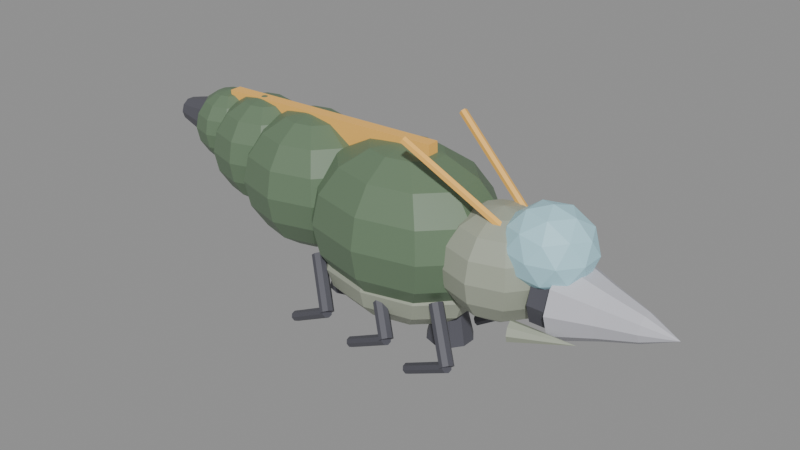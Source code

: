 # Source: insektoid_pod.blend  (saved by Blender 4.5.90; exported with 4.5.12 LTS)
import bpy
from mathutils import Matrix  # noqa: F401  (used for matrix-valued properties, if any)

bpy.ops.wm.read_factory_settings(use_empty=True)
scene = bpy.context.scene
scene.name = 'Scene'

# ---- materials (node trees are filled in below, after node groups)
mat_skin_primary = bpy.data.materials.new('Skin_Primary')
mat_skin_primary.diffuse_color = (0.13, 0.2, 0.12, 1.0)
mat_skin_secondary = bpy.data.materials.new('Skin_Secondary')
mat_skin_secondary.diffuse_color = (0.35, 0.38, 0.3, 1.0)
mat_pod_glass = bpy.data.materials.new('Pod_Glass')
mat_pod_glass.diffuse_color = (0.45, 0.75, 0.85, 1.0)
mat_pod_drill = bpy.data.materials.new('Pod_Drill')
mat_pod_drill.diffuse_color = (0.55, 0.55, 0.6, 1.0)
mat_pod_dark = bpy.data.materials.new('Pod_Dark')
mat_pod_dark.diffuse_color = (0.09, 0.09, 0.11, 1.0)
mat_skin_accent = bpy.data.materials.new('Skin_Accent')
mat_skin_accent.diffuse_color = (1.0, 0.55, 0.12, 1.0)

# ---- material node trees
mat_skin_primary.use_nodes = True; mat_skin_primary.node_tree.nodes.clear()
_N = mat_skin_primary.node_tree.nodes; _L = mat_skin_primary.node_tree.links
n0 = _N.new('ShaderNodeBsdfPrincipled'); n0.name = 'Principled BSDF'; n0.location = (-200, 100)
n0.inputs[0].default_value = (0.13, 0.2, 0.12, 1.0)
n1 = _N.new('ShaderNodeOutputMaterial'); n1.name = 'Material Output'; n1.location = (200, 100)
_L.new(n0.outputs[0], n1.inputs[0])
n1.is_active_output = True
mat_skin_secondary.use_nodes = True; mat_skin_secondary.node_tree.nodes.clear()
_N = mat_skin_secondary.node_tree.nodes; _L = mat_skin_secondary.node_tree.links
n0 = _N.new('ShaderNodeBsdfPrincipled'); n0.name = 'Principled BSDF'; n0.location = (-200, 100)
n0.inputs[0].default_value = (0.35, 0.38, 0.3, 1.0)
n1 = _N.new('ShaderNodeOutputMaterial'); n1.name = 'Material Output'; n1.location = (200, 100)
_L.new(n0.outputs[0], n1.inputs[0])
n1.is_active_output = True
mat_pod_glass.use_nodes = True; mat_pod_glass.node_tree.nodes.clear()
_N = mat_pod_glass.node_tree.nodes; _L = mat_pod_glass.node_tree.links
n0 = _N.new('ShaderNodeBsdfPrincipled'); n0.name = 'Principled BSDF'; n0.location = (-200, 100)
n0.inputs[0].default_value = (0.45, 0.75, 0.85, 1.0)
n1 = _N.new('ShaderNodeOutputMaterial'); n1.name = 'Material Output'; n1.location = (200, 100)
_L.new(n0.outputs[0], n1.inputs[0])
n1.is_active_output = True
mat_pod_drill.use_nodes = True; mat_pod_drill.node_tree.nodes.clear()
_N = mat_pod_drill.node_tree.nodes; _L = mat_pod_drill.node_tree.links
n0 = _N.new('ShaderNodeBsdfPrincipled'); n0.name = 'Principled BSDF'; n0.location = (-200, 100)
n0.inputs[0].default_value = (0.55, 0.55, 0.6, 1.0)
n1 = _N.new('ShaderNodeOutputMaterial'); n1.name = 'Material Output'; n1.location = (200, 100)
_L.new(n0.outputs[0], n1.inputs[0])
n1.is_active_output = True
mat_pod_dark.use_nodes = True; mat_pod_dark.node_tree.nodes.clear()
_N = mat_pod_dark.node_tree.nodes; _L = mat_pod_dark.node_tree.links
n0 = _N.new('ShaderNodeBsdfPrincipled'); n0.name = 'Principled BSDF'; n0.location = (-200, 100)
n0.inputs[0].default_value = (0.09, 0.09, 0.11, 1.0)
n1 = _N.new('ShaderNodeOutputMaterial'); n1.name = 'Material Output'; n1.location = (200, 100)
_L.new(n0.outputs[0], n1.inputs[0])
n1.is_active_output = True
mat_skin_accent.use_nodes = True; mat_skin_accent.node_tree.nodes.clear()
_N = mat_skin_accent.node_tree.nodes; _L = mat_skin_accent.node_tree.links
n0 = _N.new('ShaderNodeBsdfPrincipled'); n0.name = 'Principled BSDF'; n0.location = (-200, 100)
n0.inputs[0].default_value = (1.0, 0.55, 0.12, 1.0)
n1 = _N.new('ShaderNodeOutputMaterial'); n1.name = 'Material Output'; n1.location = (200, 100)
_L.new(n0.outputs[0], n1.inputs[0])
n1.is_active_output = True

# ---- meshes
me_sphere = bpy.data.meshes.new('Sphere')
me_sphere.from_pydata([(0.15, 0.7071, 0.8425), (0.4537, 0.3096, 1.07), (0.7111, 0.5721, 0.8425), (0.8831, 0.7474, 0.5018), (0.9435, 0.809, 0.1), (0.8831, 0.7474, -0.3018), (0.7111, 0.5721, -0.6425), (0.4537, 0.3096, -0.8701), (0.6413, 0.1183, 1.07), (1.058, 0.2185, 0.8425), (1.336, 0.2855, 0.5018), (1.434, 0.309, 0.1), (1.336, 0.2855, -0.3018), (1.058, 0.2185, -0.6425), (0.6413, 0.1183, -0.8701), (0.6413, -0.1183, 1.07), (1.058, -0.2185, 0.8425), (1.336, -0.2855, 0.5018), (1.434, -0.309, 0.1), (1.336, -0.2855, -0.3018), (1.058, -0.2185, -0.6425), (0.6413, -0.1183, -0.8701), (0.4537, -0.3096, 1.07), (0.7111, -0.5721, 0.8425), (0.8831, -0.7474, 0.5018), (0.9435, -0.809, 0.1), (0.8831, -0.7474, -0.3018), (0.7111, -0.5721, -0.6425), (0.4537, -0.3096, -0.8701), (0.15, -0.3827, 1.07), (0.15, -0.7071, 0.8425), (0.15, -0.9239, 0.5018), (0.15, -1.0, 0.1), (0.15, -0.9239, -0.3018), (0.15, -0.7071, -0.6425), (0.15, -0.3827, -0.8701), (-0.1537, -0.3096, 1.07), (-0.4111, -0.5721, 0.8425), (-0.5831, -0.7474, 0.5018), (-0.6435, -0.809, 0.1), (-0.5831, -0.7474, -0.3018), (-0.4111, -0.5721, -0.6425), (-0.1537, -0.3096, -0.8701), (-0.3413, -0.1183, 1.07), (-0.7579, -0.2185, 0.8425), (-1.036, -0.2855, 0.5018), (-1.134, -0.309, 0.1), (-1.036, -0.2855, -0.3018), (-0.7579, -0.2185, -0.6425), (-0.3413, -0.1183, -0.8701), (0.15, 0.0, -0.95), (-0.3413, 0.1183, 1.07), (-0.7579, 0.2185, 0.8425), (-1.036, 0.2855, 0.5018), (-1.134, 0.309, 0.1), (-1.036, 0.2855, -0.3018), (-0.7579, 0.2185, -0.6425), (-0.3413, 0.1183, -0.8701), (0.15, 0.0, 1.15), (-0.1537, 0.3096, 1.07), (-0.4111, 0.5721, 0.8425), (-0.5831, 0.7474, 0.5018), (-0.6435, 0.809, 0.1), (-0.5831, 0.7474, -0.3018), (-0.4111, 0.5721, -0.6425), (-0.1537, 0.3096, -0.8701), (0.15, 0.3827, 1.07), (0.15, 0.9239, 0.5018), (0.15, 1.0, 0.1), (0.15, 0.9239, -0.3018), (0.15, 0.7071, -0.6425), (0.15, 0.3827, -0.8701)], [], [(50, 71, 7), (70, 69, 5, 6), (68, 67, 3, 4), (0, 66, 1, 2), (71, 70, 6, 7), (69, 68, 4, 5), (67, 0, 2, 3), (66, 58, 1), (7, 6, 13, 14), (5, 4, 11, 12), (3, 2, 9, 10), (1, 58, 8), (50, 7, 14), (6, 5, 12, 13), (4, 3, 10, 11), (2, 1, 8, 9), (12, 11, 18, 19), (10, 9, 16, 17), (8, 58, 15), (50, 14, 21), (13, 12, 19, 20), (11, 10, 17, 18), (9, 8, 15, 16), (14, 13, 20, 21), (50, 21, 28), (20, 19, 26, 27), (18, 17, 24, 25), (16, 15, 22, 23), (21, 20, 27, 28), (19, 18, 25, 26), (17, 16, 23, 24), (15, 58, 22), (25, 24, 31, 32), (23, 22, 29, 30), (28, 27, 34, 35), (26, 25, 32, 33), (24, 23, 30, 31), (22, 58, 29), (50, 28, 35), (27, 26, 33, 34), (35, 34, 41, 42), (33, 32, 39, 40), (31, 30, 37, 38), (29, 58, 36), (50, 35, 42), (34, 33, 40, 41), (32, 31, 38, 39), (30, 29, 36, 37), (38, 37, 44, 45), (36, 58, 43), (50, 42, 49), (41, 40, 47, 48), (39, 38, 45, 46), (37, 36, 43, 44), (42, 41, 48, 49), (40, 39, 46, 47), (50, 49, 57), (48, 47, 55, 56), (46, 45, 53, 54), (44, 43, 51, 52), (49, 48, 56, 57), (47, 46, 54, 55), (45, 44, 52, 53), (43, 58, 51), (52, 51, 59, 60), (57, 56, 64, 65), (55, 54, 62, 63), (53, 52, 60, 61), (51, 58, 59), (50, 57, 65), (56, 55, 63, 64), (54, 53, 61, 62), (65, 64, 70, 71), (63, 62, 68, 69), (61, 60, 0, 67), (59, 58, 66), (50, 65, 71), (64, 63, 69, 70), (62, 61, 67, 68), (60, 59, 66, 0)])
_uv = me_sphere.uv_layers.new(name='UVMap')
_uv.uv.foreach_set('vector', [0.65, 0.0, 0.7, 0.125, 0.6, 0.125, 0.7, 0.25, 0.7, 0.375, 0.6, 0.375, 0.6, 0.25, 0.7, 0.5, 0.7, 0.625, 0.6, 0.625, 0.6, 0.5, 0.7, 0.75, 0.7, 0.875, 0.6, 0.875, 0.6, 0.75, 0.7, 0.125, 0.7, 0.25, 0.6, 0.25, 0.6, 0.125, 0.7, 0.375, 0.7, 0.5, 0.6, 0.5, 0.6, 0.375, 0.7, 0.625, 0.7, 0.75, 0.6, 0.75, 0.6, 0.625, 0.7, 0.875, 0.65, 1.0, 0.6, 0.875, 0.6, 0.125, 0.6, 0.25, 0.5, 0.25, 0.5, 0.125, 0.6, 0.375, 0.6, 0.5, 0.5, 0.5, 0.5, 0.375, 0.6, 0.625, 0.6, 0.75, 0.5, 0.75, 0.5, 0.625, 0.6, 0.875, 0.55, 1.0, 0.5, 0.875, 0.55, 0.0, 0.6, 0.125, 0.5, 0.125, 0.6, 0.25, 0.6, 0.375, 0.5, 0.375, 0.5, 0.25, 0.6, 0.5, 0.6, 0.625, 0.5, 0.625, 0.5, 0.5, 0.6, 0.75, 0.6, 0.875, 0.5, 0.875, 0.5, 0.75, 0.5, 0.375, 0.5, 0.5, 0.4, 0.5, 0.4, 0.375, 0.5, 0.625, 0.5, 0.75, 0.4, 0.75, 0.4, 0.625, 0.5, 0.875, 0.45, 1.0, 0.4, 0.875, 0.45, 0.0, 0.5, 0.125, 0.4, 0.125, 0.5, 0.25, 0.5, 0.375, 0.4, 0.375, 0.4, 0.25, 0.5, 0.5, 0.5, 0.625, 0.4, 0.625, 0.4, 0.5, 0.5, 0.75, 0.5, 0.875, 0.4, 0.875, 0.4, 0.75, 0.5, 0.125, 0.5, 0.25, 0.4, 0.25, 0.4, 0.125, 0.35, 0.0, 0.4, 0.125, 0.3, 0.125, 0.4, 0.25, 0.4, 0.375, 0.3, 0.375, 0.3, 0.25, 0.4, 0.5, 0.4, 0.625, 0.3, 0.625, 0.3, 0.5, 0.4, 0.75, 0.4, 0.875, 0.3, 0.875, 0.3, 0.75, 0.4, 0.125, 0.4, 0.25, 0.3, 0.25, 0.3, 0.125, 0.4, 0.375, 0.4, 0.5, 0.3, 0.5, 0.3, 0.375, 0.4, 0.625, 0.4, 0.75, 0.3, 0.75, 0.3, 0.625, 0.4, 0.875, 0.35, 1.0, 0.3, 0.875, 0.3, 0.5, 0.3, 0.625, 0.2, 0.625, 0.2, 0.5, 0.3, 0.75, 0.3, 0.875, 0.2, 0.875, 0.2, 0.75, 0.3, 0.125, 0.3, 0.25, 0.2, 0.25, 0.2, 0.125, 0.3, 0.375, 0.3, 0.5, 0.2, 0.5, 0.2, 0.375, 0.3, 0.625, 0.3, 0.75, 0.2, 0.75, 0.2, 0.625, 0.3, 0.875, 0.25, 1.0, 0.2, 0.875, 0.25, 0.0, 0.3, 0.125, 0.2, 0.125, 0.3, 0.25, 0.3, 0.375, 0.2, 0.375, 0.2, 0.25, 0.2, 0.125, 0.2, 0.25, 0.1, 0.25, 0.1, 0.125, 0.2, 0.375, 0.2, 0.5, 0.1, 0.5, 0.1, 0.375, 0.2, 0.625, 0.2, 0.75, 0.1, 0.75, 0.1, 0.625, 0.2, 0.875, 0.15, 1.0, 0.1, 0.875, 0.15, 0.0, 0.2, 0.125, 0.1, 0.125, 0.2, 0.25, 0.2, 0.375, 0.1, 0.375, 0.1, 0.25, 0.2, 0.5, 0.2, 0.625, 0.1, 0.625, 0.1, 0.5, 0.2, 0.75, 0.2, 0.875, 0.1, 0.875, 0.1, 0.75, 0.1, 0.625, 0.1, 0.75, 0.0, 0.75, 0.0, 0.625, 0.1, 0.875, 0.05, 1.0, 0.0, 0.875, 0.05, 0.0, 0.1, 0.125, 0.0, 0.125, 0.1, 0.25, 0.1, 0.375, 0.0, 0.375, 0.0, 0.25, 0.1, 0.5, 0.1, 0.625, 0.0, 0.625, 0.0, 0.5, 0.1, 0.75, 0.1, 0.875, 0.0, 0.875, 0.0, 0.75, 0.1, 0.125, 0.1, 0.25, 0.0, 0.25, 0.0, 0.125, 0.1, 0.375, 0.1, 0.5, 0.0, 0.5, 0.0, 0.375, 0.95, 0.0, 1.0, 0.125, 0.9, 0.125, 1.0, 0.25, 1.0, 0.375, 0.9, 0.375, 0.9, 0.25, 1.0, 0.5, 1.0, 0.625, 0.9, 0.625, 0.9, 0.5, 1.0, 0.75, 1.0, 0.875, 0.9, 0.875, 0.9, 0.75, 1.0, 0.125, 1.0, 0.25, 0.9, 0.25, 0.9, 0.125, 1.0, 0.375, 1.0, 0.5, 0.9, 0.5, 0.9, 0.375, 1.0, 0.625, 1.0, 0.75, 0.9, 0.75, 0.9, 0.625, 1.0, 0.875, 0.95, 1.0, 0.9, 0.875, 0.9, 0.75, 0.9, 0.875, 0.8, 0.875, 0.8, 0.75, 0.9, 0.125, 0.9, 0.25, 0.8, 0.25, 0.8, 0.125, 0.9, 0.375, 0.9, 0.5, 0.8, 0.5, 0.8, 0.375, 0.9, 0.625, 0.9, 0.75, 0.8, 0.75, 0.8, 0.625, 0.9, 0.875, 0.85, 1.0, 0.8, 0.875, 0.85, 0.0, 0.9, 0.125, 0.8, 0.125, 0.9, 0.25, 0.9, 0.375, 0.8, 0.375, 0.8, 0.25, 0.9, 0.5, 0.9, 0.625, 0.8, 0.625, 0.8, 0.5, 0.8, 0.125, 0.8, 0.25, 0.7, 0.25, 0.7, 0.125, 0.8, 0.375, 0.8, 0.5, 0.7, 0.5, 0.7, 0.375, 0.8, 0.625, 0.8, 0.75, 0.7, 0.75, 0.7, 0.625, 0.8, 0.875, 0.75, 1.0, 0.7, 0.875, 0.75, 0.0, 0.8, 0.125, 0.7, 0.125, 0.8, 0.25, 0.8, 0.375, 0.7, 0.375, 0.7, 0.25, 0.8, 0.5, 0.8, 0.625, 0.7, 0.625, 0.7, 0.5, 0.8, 0.75, 0.8, 0.875, 0.7, 0.875, 0.7, 0.75])
me_sphere.materials.append(mat_skin_primary)
me_sphere.update()
me_sphere_001 = bpy.data.meshes.new('Sphere.001')
me_sphere_001.from_pydata([(-1.35, 0.601, 0.8864), (-1.125, 0.2632, 1.081), (-0.9344, 0.4863, 0.8864), (-0.807, 0.6353, 0.5944), (-0.7622, 0.6877, 0.25), (-0.807, 0.6353, -0.09442), (-0.9344, 0.4863, -0.3864), (-1.125, 0.2632, -0.5815), (-0.986, 0.1005, 1.081), (-0.6775, 0.1857, 0.8864), (-0.4713, 0.2427, 0.5944), (-0.3989, 0.2627, 0.25), (-0.4713, 0.2427, -0.09442), (-0.6775, 0.1857, -0.3864), (-0.986, 0.1005, -0.5815), (-0.986, -0.1005, 1.081), (-0.6775, -0.1857, 0.8864), (-0.4713, -0.2427, 0.5944), (-0.3989, -0.2627, 0.25), (-0.4713, -0.2427, -0.09442), (-0.6775, -0.1857, -0.3864), (-0.986, -0.1005, -0.5815), (-1.125, -0.2632, 1.081), (-0.9344, -0.4863, 0.8864), (-0.807, -0.6353, 0.5944), (-0.7622, -0.6877, 0.25), (-0.807, -0.6353, -0.09442), (-0.9344, -0.4863, -0.3864), (-1.125, -0.2632, -0.5815), (-1.35, -0.3253, 1.081), (-1.35, -0.601, 0.8864), (-1.35, -0.7853, 0.5944), (-1.35, -0.85, 0.25), (-1.35, -0.7853, -0.09442), (-1.35, -0.601, -0.3864), (-1.35, -0.3253, -0.5815), (-1.575, -0.2632, 1.081), (-1.766, -0.4863, 0.8864), (-1.893, -0.6353, 0.5944), (-1.938, -0.6877, 0.25), (-1.893, -0.6353, -0.09442), (-1.766, -0.4863, -0.3864), (-1.575, -0.2632, -0.5815), (-1.714, -0.1005, 1.081), (-2.022, -0.1857, 0.8864), (-2.229, -0.2427, 0.5944), (-2.301, -0.2627, 0.25), (-2.229, -0.2427, -0.09442), (-2.022, -0.1857, -0.3864), (-1.714, -0.1005, -0.5815), (-1.35, 0.0, -0.65), (-1.714, 0.1005, 1.081), (-2.022, 0.1857, 0.8864), (-2.229, 0.2427, 0.5944), (-2.301, 0.2627, 0.25), (-2.229, 0.2427, -0.09442), (-2.022, 0.1857, -0.3864), (-1.714, 0.1005, -0.5815), (-1.35, 0.0, 1.15), (-1.575, 0.2632, 1.081), (-1.766, 0.4863, 0.8864), (-1.893, 0.6353, 0.5944), (-1.938, 0.6877, 0.25), (-1.893, 0.6353, -0.09442), (-1.766, 0.4863, -0.3864), (-1.575, 0.2632, -0.5815), (-1.35, 0.3253, 1.081), (-1.35, 0.7853, 0.5944), (-1.35, 0.85, 0.25), (-1.35, 0.7853, -0.09442), (-1.35, 0.601, -0.3864), (-1.35, 0.3253, -0.5815)], [], [(0, 66, 1, 2), (71, 70, 6, 7), (69, 68, 4, 5), (67, 0, 2, 3), (66, 58, 1), (50, 71, 7), (70, 69, 5, 6), (68, 67, 3, 4), (5, 4, 11, 12), (3, 2, 9, 10), (1, 58, 8), (50, 7, 14), (6, 5, 12, 13), (4, 3, 10, 11), (2, 1, 8, 9), (7, 6, 13, 14), (50, 14, 21), (13, 12, 19, 20), (11, 10, 17, 18), (9, 8, 15, 16), (14, 13, 20, 21), (12, 11, 18, 19), (10, 9, 16, 17), (8, 58, 15), (18, 17, 24, 25), (16, 15, 22, 23), (21, 20, 27, 28), (19, 18, 25, 26), (17, 16, 23, 24), (15, 58, 22), (50, 21, 28), (20, 19, 26, 27), (28, 27, 34, 35), (26, 25, 32, 33), (24, 23, 30, 31), (22, 58, 29), (50, 28, 35), (27, 26, 33, 34), (25, 24, 31, 32), (23, 22, 29, 30), (31, 30, 37, 38), (29, 58, 36), (50, 35, 42), (34, 33, 40, 41), (32, 31, 38, 39), (30, 29, 36, 37), (35, 34, 41, 42), (33, 32, 39, 40), (50, 42, 49), (41, 40, 47, 48), (39, 38, 45, 46), (37, 36, 43, 44), (42, 41, 48, 49), (40, 39, 46, 47), (38, 37, 44, 45), (36, 58, 43), (44, 43, 51, 52), (49, 48, 56, 57), (47, 46, 54, 55), (45, 44, 52, 53), (43, 58, 51), (50, 49, 57), (48, 47, 55, 56), (46, 45, 53, 54), (57, 56, 64, 65), (55, 54, 62, 63), (53, 52, 60, 61), (51, 58, 59), (50, 57, 65), (56, 55, 63, 64), (54, 53, 61, 62), (52, 51, 59, 60), (59, 58, 66), (50, 65, 71), (64, 63, 69, 70), (62, 61, 67, 68), (60, 59, 66, 0), (65, 64, 70, 71), (63, 62, 68, 69), (61, 60, 0, 67)])
_uv = me_sphere_001.uv_layers.new(name='UVMap')
_uv.uv.foreach_set('vector', [0.7, 0.75, 0.7, 0.875, 0.6, 0.875, 0.6, 0.75, 0.7, 0.125, 0.7, 0.25, 0.6, 0.25, 0.6, 0.125, 0.7, 0.375, 0.7, 0.5, 0.6, 0.5, 0.6, 0.375, 0.7, 0.625, 0.7, 0.75, 0.6, 0.75, 0.6, 0.625, 0.7, 0.875, 0.65, 1.0, 0.6, 0.875, 0.65, 0.0, 0.7, 0.125, 0.6, 0.125, 0.7, 0.25, 0.7, 0.375, 0.6, 0.375, 0.6, 0.25, 0.7, 0.5, 0.7, 0.625, 0.6, 0.625, 0.6, 0.5, 0.6, 0.375, 0.6, 0.5, 0.5, 0.5, 0.5, 0.375, 0.6, 0.625, 0.6, 0.75, 0.5, 0.75, 0.5, 0.625, 0.6, 0.875, 0.55, 1.0, 0.5, 0.875, 0.55, 0.0, 0.6, 0.125, 0.5, 0.125, 0.6, 0.25, 0.6, 0.375, 0.5, 0.375, 0.5, 0.25, 0.6, 0.5, 0.6, 0.625, 0.5, 0.625, 0.5, 0.5, 0.6, 0.75, 0.6, 0.875, 0.5, 0.875, 0.5, 0.75, 0.6, 0.125, 0.6, 0.25, 0.5, 0.25, 0.5, 0.125, 0.45, 0.0, 0.5, 0.125, 0.4, 0.125, 0.5, 0.25, 0.5, 0.375, 0.4, 0.375, 0.4, 0.25, 0.5, 0.5, 0.5, 0.625, 0.4, 0.625, 0.4, 0.5, 0.5, 0.75, 0.5, 0.875, 0.4, 0.875, 0.4, 0.75, 0.5, 0.125, 0.5, 0.25, 0.4, 0.25, 0.4, 0.125, 0.5, 0.375, 0.5, 0.5, 0.4, 0.5, 0.4, 0.375, 0.5, 0.625, 0.5, 0.75, 0.4, 0.75, 0.4, 0.625, 0.5, 0.875, 0.45, 1.0, 0.4, 0.875, 0.4, 0.5, 0.4, 0.625, 0.3, 0.625, 0.3, 0.5, 0.4, 0.75, 0.4, 0.875, 0.3, 0.875, 0.3, 0.75, 0.4, 0.125, 0.4, 0.25, 0.3, 0.25, 0.3, 0.125, 0.4, 0.375, 0.4, 0.5, 0.3, 0.5, 0.3, 0.375, 0.4, 0.625, 0.4, 0.75, 0.3, 0.75, 0.3, 0.625, 0.4, 0.875, 0.35, 1.0, 0.3, 0.875, 0.35, 0.0, 0.4, 0.125, 0.3, 0.125, 0.4, 0.25, 0.4, 0.375, 0.3, 0.375, 0.3, 0.25, 0.3, 0.125, 0.3, 0.25, 0.2, 0.25, 0.2, 0.125, 0.3, 0.375, 0.3, 0.5, 0.2, 0.5, 0.2, 0.375, 0.3, 0.625, 0.3, 0.75, 0.2, 0.75, 0.2, 0.625, 0.3, 0.875, 0.25, 1.0, 0.2, 0.875, 0.25, 0.0, 0.3, 0.125, 0.2, 0.125, 0.3, 0.25, 0.3, 0.375, 0.2, 0.375, 0.2, 0.25, 0.3, 0.5, 0.3, 0.625, 0.2, 0.625, 0.2, 0.5, 0.3, 0.75, 0.3, 0.875, 0.2, 0.875, 0.2, 0.75, 0.2, 0.625, 0.2, 0.75, 0.1, 0.75, 0.1, 0.625, 0.2, 0.875, 0.15, 1.0, 0.1, 0.875, 0.15, 0.0, 0.2, 0.125, 0.1, 0.125, 0.2, 0.25, 0.2, 0.375, 0.1, 0.375, 0.1, 0.25, 0.2, 0.5, 0.2, 0.625, 0.1, 0.625, 0.1, 0.5, 0.2, 0.75, 0.2, 0.875, 0.1, 0.875, 0.1, 0.75, 0.2, 0.125, 0.2, 0.25, 0.1, 0.25, 0.1, 0.125, 0.2, 0.375, 0.2, 0.5, 0.1, 0.5, 0.1, 0.375, 0.05, 0.0, 0.1, 0.125, 0.0, 0.125, 0.1, 0.25, 0.1, 0.375, 0.0, 0.375, 0.0, 0.25, 0.1, 0.5, 0.1, 0.625, 0.0, 0.625, 0.0, 0.5, 0.1, 0.75, 0.1, 0.875, 0.0, 0.875, 0.0, 0.75, 0.1, 0.125, 0.1, 0.25, 0.0, 0.25, 0.0, 0.125, 0.1, 0.375, 0.1, 0.5, 0.0, 0.5, 0.0, 0.375, 0.1, 0.625, 0.1, 0.75, 0.0, 0.75, 0.0, 0.625, 0.1, 0.875, 0.05, 1.0, 0.0, 0.875, 1.0, 0.75, 1.0, 0.875, 0.9, 0.875, 0.9, 0.75, 1.0, 0.125, 1.0, 0.25, 0.9, 0.25, 0.9, 0.125, 1.0, 0.375, 1.0, 0.5, 0.9, 0.5, 0.9, 0.375, 1.0, 0.625, 1.0, 0.75, 0.9, 0.75, 0.9, 0.625, 1.0, 0.875, 0.95, 1.0, 0.9, 0.875, 0.95, 0.0, 1.0, 0.125, 0.9, 0.125, 1.0, 0.25, 1.0, 0.375, 0.9, 0.375, 0.9, 0.25, 1.0, 0.5, 1.0, 0.625, 0.9, 0.625, 0.9, 0.5, 0.9, 0.125, 0.9, 0.25, 0.8, 0.25, 0.8, 0.125, 0.9, 0.375, 0.9, 0.5, 0.8, 0.5, 0.8, 0.375, 0.9, 0.625, 0.9, 0.75, 0.8, 0.75, 0.8, 0.625, 0.9, 0.875, 0.85, 1.0, 0.8, 0.875, 0.85, 0.0, 0.9, 0.125, 0.8, 0.125, 0.9, 0.25, 0.9, 0.375, 0.8, 0.375, 0.8, 0.25, 0.9, 0.5, 0.9, 0.625, 0.8, 0.625, 0.8, 0.5, 0.9, 0.75, 0.9, 0.875, 0.8, 0.875, 0.8, 0.75, 0.8, 0.875, 0.75, 1.0, 0.7, 0.875, 0.75, 0.0, 0.8, 0.125, 0.7, 0.125, 0.8, 0.25, 0.8, 0.375, 0.7, 0.375, 0.7, 0.25, 0.8, 0.5, 0.8, 0.625, 0.7, 0.625, 0.7, 0.5, 0.8, 0.75, 0.8, 0.875, 0.7, 0.875, 0.7, 0.75, 0.8, 0.125, 0.8, 0.25, 0.7, 0.25, 0.7, 0.125, 0.8, 0.375, 0.8, 0.5, 0.7, 0.5, 0.7, 0.375, 0.8, 0.625, 0.8, 0.75, 0.7, 0.75, 0.7, 0.625])
me_sphere_001.materials.append(mat_skin_primary)
me_sphere_001.update()
me_sphere_002 = bpy.data.meshes.new('Sphere.002')
me_sphere_002.from_pydata([(-2.2, 0.4808, 0.9291), (-2.031, 0.2105, 1.085), (-1.888, 0.389, 0.9291), (-1.793, 0.5083, 0.6955), (-1.759, 0.5501, 0.42), (-1.793, 0.5083, 0.1445), (-1.888, 0.389, -0.08912), (-2.031, 0.2105, -0.2452), (-1.927, 0.08041, 1.085), (-1.696, 0.1486, 0.9291), (-1.541, 0.1941, 0.6955), (-1.487, 0.2101, 0.42), (-1.541, 0.1941, 0.1445), (-1.696, 0.1486, -0.08912), (-1.927, 0.08041, -0.2452), (-1.927, -0.08041, 1.085), (-1.696, -0.1486, 0.9291), (-1.541, -0.1941, 0.6955), (-1.487, -0.2101, 0.42), (-1.541, -0.1941, 0.1445), (-1.696, -0.1486, -0.08912), (-1.927, -0.08041, -0.2452), (-2.031, -0.2105, 1.085), (-1.888, -0.389, 0.9291), (-1.793, -0.5083, 0.6955), (-1.759, -0.5501, 0.42), (-1.793, -0.5083, 0.1445), (-1.888, -0.389, -0.08912), (-2.031, -0.2105, -0.2452), (-2.2, -0.2602, 1.085), (-2.2, -0.4808, 0.9291), (-2.2, -0.6282, 0.6955), (-2.2, -0.68, 0.42), (-2.2, -0.6282, 0.1445), (-2.2, -0.4808, -0.08912), (-2.2, -0.2602, -0.2452), (-2.369, -0.2105, 1.085), (-2.512, -0.389, 0.9291), (-2.607, -0.5083, 0.6955), (-2.641, -0.5501, 0.42), (-2.607, -0.5083, 0.1445), (-2.512, -0.389, -0.08912), (-2.369, -0.2105, -0.2452), (-2.473, -0.08041, 1.085), (-2.704, -0.1486, 0.9291), (-2.859, -0.1941, 0.6955), (-2.913, -0.2101, 0.42), (-2.859, -0.1941, 0.1445), (-2.704, -0.1486, -0.08912), (-2.473, -0.08041, -0.2452), (-2.2, 0.0, -0.3), (-2.473, 0.08041, 1.085), (-2.704, 0.1486, 0.9291), (-2.859, 0.1941, 0.6955), (-2.913, 0.2101, 0.42), (-2.859, 0.1941, 0.1445), (-2.704, 0.1486, -0.08912), (-2.473, 0.08041, -0.2452), (-2.2, 0.0, 1.14), (-2.369, 0.2105, 1.085), (-2.512, 0.389, 0.9291), (-2.607, 0.5083, 0.6955), (-2.641, 0.5501, 0.42), (-2.607, 0.5083, 0.1445), (-2.512, 0.389, -0.08912), (-2.369, 0.2105, -0.2452), (-2.2, 0.2602, 1.085), (-2.2, 0.6282, 0.6955), (-2.2, 0.68, 0.42), (-2.2, 0.6282, 0.1445), (-2.2, 0.4808, -0.08912), (-2.2, 0.2602, -0.2452)], [], [(67, 0, 2, 3), (66, 58, 1), (50, 71, 7), (70, 69, 5, 6), (68, 67, 3, 4), (0, 66, 1, 2), (71, 70, 6, 7), (69, 68, 4, 5), (6, 5, 12, 13), (4, 3, 10, 11), (2, 1, 8, 9), (7, 6, 13, 14), (5, 4, 11, 12), (3, 2, 9, 10), (1, 58, 8), (50, 7, 14), (14, 13, 20, 21), (12, 11, 18, 19), (10, 9, 16, 17), (8, 58, 15), (50, 14, 21), (13, 12, 19, 20), (11, 10, 17, 18), (9, 8, 15, 16), (19, 18, 25, 26), (17, 16, 23, 24), (15, 58, 22), (50, 21, 28), (20, 19, 26, 27), (18, 17, 24, 25), (16, 15, 22, 23), (21, 20, 27, 28), (50, 28, 35), (27, 26, 33, 34), (25, 24, 31, 32), (23, 22, 29, 30), (28, 27, 34, 35), (26, 25, 32, 33), (24, 23, 30, 31), (22, 58, 29), (32, 31, 38, 39), (30, 29, 36, 37), (35, 34, 41, 42), (33, 32, 39, 40), (31, 30, 37, 38), (29, 58, 36), (50, 35, 42), (34, 33, 40, 41), (42, 41, 48, 49), (40, 39, 46, 47), (38, 37, 44, 45), (36, 58, 43), (50, 42, 49), (41, 40, 47, 48), (39, 38, 45, 46), (37, 36, 43, 44), (45, 44, 52, 53), (43, 58, 51), (50, 49, 57), (48, 47, 55, 56), (46, 45, 53, 54), (44, 43, 51, 52), (49, 48, 56, 57), (47, 46, 54, 55), (50, 57, 65), (56, 55, 63, 64), (54, 53, 61, 62), (52, 51, 59, 60), (57, 56, 64, 65), (55, 54, 62, 63), (53, 52, 60, 61), (51, 58, 59), (60, 59, 66, 0), (65, 64, 70, 71), (63, 62, 68, 69), (61, 60, 0, 67), (59, 58, 66), (50, 65, 71), (64, 63, 69, 70), (62, 61, 67, 68)])
_uv = me_sphere_002.uv_layers.new(name='UVMap')
_uv.uv.foreach_set('vector', [0.7, 0.625, 0.7, 0.75, 0.6, 0.75, 0.6, 0.625, 0.7, 0.875, 0.65, 1.0, 0.6, 0.875, 0.65, 0.0, 0.7, 0.125, 0.6, 0.125, 0.7, 0.25, 0.7, 0.375, 0.6, 0.375, 0.6, 0.25, 0.7, 0.5, 0.7, 0.625, 0.6, 0.625, 0.6, 0.5, 0.7, 0.75, 0.7, 0.875, 0.6, 0.875, 0.6, 0.75, 0.7, 0.125, 0.7, 0.25, 0.6, 0.25, 0.6, 0.125, 0.7, 0.375, 0.7, 0.5, 0.6, 0.5, 0.6, 0.375, 0.6, 0.25, 0.6, 0.375, 0.5, 0.375, 0.5, 0.25, 0.6, 0.5, 0.6, 0.625, 0.5, 0.625, 0.5, 0.5, 0.6, 0.75, 0.6, 0.875, 0.5, 0.875, 0.5, 0.75, 0.6, 0.125, 0.6, 0.25, 0.5, 0.25, 0.5, 0.125, 0.6, 0.375, 0.6, 0.5, 0.5, 0.5, 0.5, 0.375, 0.6, 0.625, 0.6, 0.75, 0.5, 0.75, 0.5, 0.625, 0.6, 0.875, 0.55, 1.0, 0.5, 0.875, 0.55, 0.0, 0.6, 0.125, 0.5, 0.125, 0.5, 0.125, 0.5, 0.25, 0.4, 0.25, 0.4, 0.125, 0.5, 0.375, 0.5, 0.5, 0.4, 0.5, 0.4, 0.375, 0.5, 0.625, 0.5, 0.75, 0.4, 0.75, 0.4, 0.625, 0.5, 0.875, 0.45, 1.0, 0.4, 0.875, 0.45, 0.0, 0.5, 0.125, 0.4, 0.125, 0.5, 0.25, 0.5, 0.375, 0.4, 0.375, 0.4, 0.25, 0.5, 0.5, 0.5, 0.625, 0.4, 0.625, 0.4, 0.5, 0.5, 0.75, 0.5, 0.875, 0.4, 0.875, 0.4, 0.75, 0.4, 0.375, 0.4, 0.5, 0.3, 0.5, 0.3, 0.375, 0.4, 0.625, 0.4, 0.75, 0.3, 0.75, 0.3, 0.625, 0.4, 0.875, 0.35, 1.0, 0.3, 0.875, 0.35, 0.0, 0.4, 0.125, 0.3, 0.125, 0.4, 0.25, 0.4, 0.375, 0.3, 0.375, 0.3, 0.25, 0.4, 0.5, 0.4, 0.625, 0.3, 0.625, 0.3, 0.5, 0.4, 0.75, 0.4, 0.875, 0.3, 0.875, 0.3, 0.75, 0.4, 0.125, 0.4, 0.25, 0.3, 0.25, 0.3, 0.125, 0.25, 0.0, 0.3, 0.125, 0.2, 0.125, 0.3, 0.25, 0.3, 0.375, 0.2, 0.375, 0.2, 0.25, 0.3, 0.5, 0.3, 0.625, 0.2, 0.625, 0.2, 0.5, 0.3, 0.75, 0.3, 0.875, 0.2, 0.875, 0.2, 0.75, 0.3, 0.125, 0.3, 0.25, 0.2, 0.25, 0.2, 0.125, 0.3, 0.375, 0.3, 0.5, 0.2, 0.5, 0.2, 0.375, 0.3, 0.625, 0.3, 0.75, 0.2, 0.75, 0.2, 0.625, 0.3, 0.875, 0.25, 1.0, 0.2, 0.875, 0.2, 0.5, 0.2, 0.625, 0.1, 0.625, 0.1, 0.5, 0.2, 0.75, 0.2, 0.875, 0.1, 0.875, 0.1, 0.75, 0.2, 0.125, 0.2, 0.25, 0.1, 0.25, 0.1, 0.125, 0.2, 0.375, 0.2, 0.5, 0.1, 0.5, 0.1, 0.375, 0.2, 0.625, 0.2, 0.75, 0.1, 0.75, 0.1, 0.625, 0.2, 0.875, 0.15, 1.0, 0.1, 0.875, 0.15, 0.0, 0.2, 0.125, 0.1, 0.125, 0.2, 0.25, 0.2, 0.375, 0.1, 0.375, 0.1, 0.25, 0.1, 0.125, 0.1, 0.25, 0.0, 0.25, 0.0, 0.125, 0.1, 0.375, 0.1, 0.5, 0.0, 0.5, 0.0, 0.375, 0.1, 0.625, 0.1, 0.75, 0.0, 0.75, 0.0, 0.625, 0.1, 0.875, 0.05, 1.0, 0.0, 0.875, 0.05, 0.0, 0.1, 0.125, 0.0, 0.125, 0.1, 0.25, 0.1, 0.375, 0.0, 0.375, 0.0, 0.25, 0.1, 0.5, 0.1, 0.625, 0.0, 0.625, 0.0, 0.5, 0.1, 0.75, 0.1, 0.875, 0.0, 0.875, 0.0, 0.75, 1.0, 0.625, 1.0, 0.75, 0.9, 0.75, 0.9, 0.625, 1.0, 0.875, 0.95, 1.0, 0.9, 0.875, 0.95, 0.0, 1.0, 0.125, 0.9, 0.125, 1.0, 0.25, 1.0, 0.375, 0.9, 0.375, 0.9, 0.25, 1.0, 0.5, 1.0, 0.625, 0.9, 0.625, 0.9, 0.5, 1.0, 0.75, 1.0, 0.875, 0.9, 0.875, 0.9, 0.75, 1.0, 0.125, 1.0, 0.25, 0.9, 0.25, 0.9, 0.125, 1.0, 0.375, 1.0, 0.5, 0.9, 0.5, 0.9, 0.375, 0.85, 0.0, 0.9, 0.125, 0.8, 0.125, 0.9, 0.25, 0.9, 0.375, 0.8, 0.375, 0.8, 0.25, 0.9, 0.5, 0.9, 0.625, 0.8, 0.625, 0.8, 0.5, 0.9, 0.75, 0.9, 0.875, 0.8, 0.875, 0.8, 0.75, 0.9, 0.125, 0.9, 0.25, 0.8, 0.25, 0.8, 0.125, 0.9, 0.375, 0.9, 0.5, 0.8, 0.5, 0.8, 0.375, 0.9, 0.625, 0.9, 0.75, 0.8, 0.75, 0.8, 0.625, 0.9, 0.875, 0.85, 1.0, 0.8, 0.875, 0.8, 0.75, 0.8, 0.875, 0.7, 0.875, 0.7, 0.75, 0.8, 0.125, 0.8, 0.25, 0.7, 0.25, 0.7, 0.125, 0.8, 0.375, 0.8, 0.5, 0.7, 0.5, 0.7, 0.375, 0.8, 0.625, 0.8, 0.75, 0.7, 0.75, 0.7, 0.625, 0.8, 0.875, 0.75, 1.0, 0.7, 0.875, 0.75, 0.0, 0.8, 0.125, 0.7, 0.125, 0.8, 0.25, 0.8, 0.375, 0.7, 0.375, 0.7, 0.25, 0.8, 0.5, 0.8, 0.625, 0.7, 0.625, 0.7, 0.5])
me_sphere_002.materials.append(mat_skin_primary)
me_sphere_002.update()
me_sphere_003 = bpy.data.meshes.new('Sphere.003')
me_sphere_003.from_pydata([(-2.85, 0.3394, 0.9336), (-2.738, 0.1486, 1.042), (-2.642, 0.2746, 0.9336), (-2.578, 0.3588, 0.7713), (-2.556, 0.3883, 0.58), (-2.578, 0.3588, 0.3887), (-2.642, 0.2746, 0.2264), (-2.738, 0.1486, 0.1181), (-2.668, 0.05676, 1.042), (-2.514, 0.1049, 0.9336), (-2.411, 0.137, 0.7713), (-2.374, 0.1483, 0.58), (-2.411, 0.137, 0.3887), (-2.514, 0.1049, 0.2264), (-2.668, 0.05676, 0.1181), (-2.668, -0.05676, 1.042), (-2.514, -0.1049, 0.9336), (-2.411, -0.137, 0.7713), (-2.374, -0.1483, 0.58), (-2.411, -0.137, 0.3887), (-2.514, -0.1049, 0.2264), (-2.668, -0.05676, 0.1181), (-2.738, -0.1486, 1.042), (-2.642, -0.2746, 0.9336), (-2.578, -0.3588, 0.7713), (-2.556, -0.3883, 0.58), (-2.578, -0.3588, 0.3887), (-2.642, -0.2746, 0.2264), (-2.738, -0.1486, 0.1181), (-2.85, -0.1837, 1.042), (-2.85, -0.3394, 0.9336), (-2.85, -0.4435, 0.7713), (-2.85, -0.48, 0.58), (-2.85, -0.4435, 0.3887), (-2.85, -0.3394, 0.2264), (-2.85, -0.1837, 0.1181), (-2.962, -0.1486, 1.042), (-3.058, -0.2746, 0.9336), (-3.122, -0.3588, 0.7713), (-3.144, -0.3883, 0.58), (-3.122, -0.3588, 0.3887), (-3.058, -0.2746, 0.2264), (-2.962, -0.1486, 0.1181), (-3.032, -0.05676, 1.042), (-3.186, -0.1049, 0.9336), (-3.289, -0.137, 0.7713), (-3.326, -0.1483, 0.58), (-3.289, -0.137, 0.3887), (-3.186, -0.1049, 0.2264), (-3.032, -0.05676, 0.1181), (-2.85, 0.0, 0.08), (-3.032, 0.05676, 1.042), (-3.186, 0.1049, 0.9336), (-3.289, 0.137, 0.7713), (-3.326, 0.1483, 0.58), (-3.289, 0.137, 0.3887), (-3.186, 0.1049, 0.2264), (-3.032, 0.05676, 0.1181), (-2.85, 0.0, 1.08), (-2.962, 0.1486, 1.042), (-3.058, 0.2746, 0.9336), (-3.122, 0.3588, 0.7713), (-3.144, 0.3883, 0.58), (-3.122, 0.3588, 0.3887), (-3.058, 0.2746, 0.2264), (-2.962, 0.1486, 0.1181), (-2.85, 0.1837, 1.042), (-2.85, 0.4435, 0.7713), (-2.85, 0.48, 0.58), (-2.85, 0.4435, 0.3887), (-2.85, 0.3394, 0.2264), (-2.85, 0.1837, 0.1181)], [], [(50, 71, 7), (70, 69, 5, 6), (68, 67, 3, 4), (0, 66, 1, 2), (71, 70, 6, 7), (69, 68, 4, 5), (67, 0, 2, 3), (66, 58, 1), (7, 6, 13, 14), (5, 4, 11, 12), (3, 2, 9, 10), (1, 58, 8), (50, 7, 14), (6, 5, 12, 13), (4, 3, 10, 11), (2, 1, 8, 9), (12, 11, 18, 19), (10, 9, 16, 17), (8, 58, 15), (50, 14, 21), (13, 12, 19, 20), (11, 10, 17, 18), (9, 8, 15, 16), (14, 13, 20, 21), (50, 21, 28), (20, 19, 26, 27), (18, 17, 24, 25), (16, 15, 22, 23), (21, 20, 27, 28), (19, 18, 25, 26), (17, 16, 23, 24), (15, 58, 22), (25, 24, 31, 32), (23, 22, 29, 30), (28, 27, 34, 35), (26, 25, 32, 33), (24, 23, 30, 31), (22, 58, 29), (50, 28, 35), (27, 26, 33, 34), (35, 34, 41, 42), (33, 32, 39, 40), (31, 30, 37, 38), (29, 58, 36), (50, 35, 42), (34, 33, 40, 41), (32, 31, 38, 39), (30, 29, 36, 37), (38, 37, 44, 45), (36, 58, 43), (50, 42, 49), (41, 40, 47, 48), (39, 38, 45, 46), (37, 36, 43, 44), (42, 41, 48, 49), (40, 39, 46, 47), (50, 49, 57), (48, 47, 55, 56), (46, 45, 53, 54), (44, 43, 51, 52), (49, 48, 56, 57), (47, 46, 54, 55), (45, 44, 52, 53), (43, 58, 51), (52, 51, 59, 60), (57, 56, 64, 65), (55, 54, 62, 63), (53, 52, 60, 61), (51, 58, 59), (50, 57, 65), (56, 55, 63, 64), (54, 53, 61, 62), (65, 64, 70, 71), (63, 62, 68, 69), (61, 60, 0, 67), (59, 58, 66), (50, 65, 71), (64, 63, 69, 70), (62, 61, 67, 68), (60, 59, 66, 0)])
_uv = me_sphere_003.uv_layers.new(name='UVMap')
_uv.uv.foreach_set('vector', [0.65, 0.0, 0.7, 0.125, 0.6, 0.125, 0.7, 0.25, 0.7, 0.375, 0.6, 0.375, 0.6, 0.25, 0.7, 0.5, 0.7, 0.625, 0.6, 0.625, 0.6, 0.5, 0.7, 0.75, 0.7, 0.875, 0.6, 0.875, 0.6, 0.75, 0.7, 0.125, 0.7, 0.25, 0.6, 0.25, 0.6, 0.125, 0.7, 0.375, 0.7, 0.5, 0.6, 0.5, 0.6, 0.375, 0.7, 0.625, 0.7, 0.75, 0.6, 0.75, 0.6, 0.625, 0.7, 0.875, 0.65, 1.0, 0.6, 0.875, 0.6, 0.125, 0.6, 0.25, 0.5, 0.25, 0.5, 0.125, 0.6, 0.375, 0.6, 0.5, 0.5, 0.5, 0.5, 0.375, 0.6, 0.625, 0.6, 0.75, 0.5, 0.75, 0.5, 0.625, 0.6, 0.875, 0.55, 1.0, 0.5, 0.875, 0.55, 0.0, 0.6, 0.125, 0.5, 0.125, 0.6, 0.25, 0.6, 0.375, 0.5, 0.375, 0.5, 0.25, 0.6, 0.5, 0.6, 0.625, 0.5, 0.625, 0.5, 0.5, 0.6, 0.75, 0.6, 0.875, 0.5, 0.875, 0.5, 0.75, 0.5, 0.375, 0.5, 0.5, 0.4, 0.5, 0.4, 0.375, 0.5, 0.625, 0.5, 0.75, 0.4, 0.75, 0.4, 0.625, 0.5, 0.875, 0.45, 1.0, 0.4, 0.875, 0.45, 0.0, 0.5, 0.125, 0.4, 0.125, 0.5, 0.25, 0.5, 0.375, 0.4, 0.375, 0.4, 0.25, 0.5, 0.5, 0.5, 0.625, 0.4, 0.625, 0.4, 0.5, 0.5, 0.75, 0.5, 0.875, 0.4, 0.875, 0.4, 0.75, 0.5, 0.125, 0.5, 0.25, 0.4, 0.25, 0.4, 0.125, 0.35, 0.0, 0.4, 0.125, 0.3, 0.125, 0.4, 0.25, 0.4, 0.375, 0.3, 0.375, 0.3, 0.25, 0.4, 0.5, 0.4, 0.625, 0.3, 0.625, 0.3, 0.5, 0.4, 0.75, 0.4, 0.875, 0.3, 0.875, 0.3, 0.75, 0.4, 0.125, 0.4, 0.25, 0.3, 0.25, 0.3, 0.125, 0.4, 0.375, 0.4, 0.5, 0.3, 0.5, 0.3, 0.375, 0.4, 0.625, 0.4, 0.75, 0.3, 0.75, 0.3, 0.625, 0.4, 0.875, 0.35, 1.0, 0.3, 0.875, 0.3, 0.5, 0.3, 0.625, 0.2, 0.625, 0.2, 0.5, 0.3, 0.75, 0.3, 0.875, 0.2, 0.875, 0.2, 0.75, 0.3, 0.125, 0.3, 0.25, 0.2, 0.25, 0.2, 0.125, 0.3, 0.375, 0.3, 0.5, 0.2, 0.5, 0.2, 0.375, 0.3, 0.625, 0.3, 0.75, 0.2, 0.75, 0.2, 0.625, 0.3, 0.875, 0.25, 1.0, 0.2, 0.875, 0.25, 0.0, 0.3, 0.125, 0.2, 0.125, 0.3, 0.25, 0.3, 0.375, 0.2, 0.375, 0.2, 0.25, 0.2, 0.125, 0.2, 0.25, 0.1, 0.25, 0.1, 0.125, 0.2, 0.375, 0.2, 0.5, 0.1, 0.5, 0.1, 0.375, 0.2, 0.625, 0.2, 0.75, 0.1, 0.75, 0.1, 0.625, 0.2, 0.875, 0.15, 1.0, 0.1, 0.875, 0.15, 0.0, 0.2, 0.125, 0.1, 0.125, 0.2, 0.25, 0.2, 0.375, 0.1, 0.375, 0.1, 0.25, 0.2, 0.5, 0.2, 0.625, 0.1, 0.625, 0.1, 0.5, 0.2, 0.75, 0.2, 0.875, 0.1, 0.875, 0.1, 0.75, 0.1, 0.625, 0.1, 0.75, 0.0, 0.75, 0.0, 0.625, 0.1, 0.875, 0.05, 1.0, 0.0, 0.875, 0.05, 0.0, 0.1, 0.125, 0.0, 0.125, 0.1, 0.25, 0.1, 0.375, 0.0, 0.375, 0.0, 0.25, 0.1, 0.5, 0.1, 0.625, 0.0, 0.625, 0.0, 0.5, 0.1, 0.75, 0.1, 0.875, 0.0, 0.875, 0.0, 0.75, 0.1, 0.125, 0.1, 0.25, 0.0, 0.25, 0.0, 0.125, 0.1, 0.375, 0.1, 0.5, 0.0, 0.5, 0.0, 0.375, 0.95, 0.0, 1.0, 0.125, 0.9, 0.125, 1.0, 0.25, 1.0, 0.375, 0.9, 0.375, 0.9, 0.25, 1.0, 0.5, 1.0, 0.625, 0.9, 0.625, 0.9, 0.5, 1.0, 0.75, 1.0, 0.875, 0.9, 0.875, 0.9, 0.75, 1.0, 0.125, 1.0, 0.25, 0.9, 0.25, 0.9, 0.125, 1.0, 0.375, 1.0, 0.5, 0.9, 0.5, 0.9, 0.375, 1.0, 0.625, 1.0, 0.75, 0.9, 0.75, 0.9, 0.625, 1.0, 0.875, 0.95, 1.0, 0.9, 0.875, 0.9, 0.75, 0.9, 0.875, 0.8, 0.875, 0.8, 0.75, 0.9, 0.125, 0.9, 0.25, 0.8, 0.25, 0.8, 0.125, 0.9, 0.375, 0.9, 0.5, 0.8, 0.5, 0.8, 0.375, 0.9, 0.625, 0.9, 0.75, 0.8, 0.75, 0.8, 0.625, 0.9, 0.875, 0.85, 1.0, 0.8, 0.875, 0.85, 0.0, 0.9, 0.125, 0.8, 0.125, 0.9, 0.25, 0.9, 0.375, 0.8, 0.375, 0.8, 0.25, 0.9, 0.5, 0.9, 0.625, 0.8, 0.625, 0.8, 0.5, 0.8, 0.125, 0.8, 0.25, 0.7, 0.25, 0.7, 0.125, 0.8, 0.375, 0.8, 0.5, 0.7, 0.5, 0.7, 0.375, 0.8, 0.625, 0.8, 0.75, 0.7, 0.75, 0.7, 0.625, 0.8, 0.875, 0.75, 1.0, 0.7, 0.875, 0.75, 0.0, 0.8, 0.125, 0.7, 0.125, 0.8, 0.25, 0.8, 0.375, 0.7, 0.375, 0.7, 0.25, 0.8, 0.5, 0.8, 0.625, 0.7, 0.625, 0.7, 0.5, 0.8, 0.75, 0.8, 0.875, 0.7, 0.875, 0.7, 0.75])
me_sphere_003.materials.append(mat_skin_primary)
me_sphere_003.update()
me_sphere_004 = bpy.data.meshes.new('Sphere.004')
me_sphere_004.from_pydata([(1.55, 0.495, 0.545), (1.719, 0.2167, 0.6967), (1.862, 0.4004, 0.545), (1.957, 0.5232, 0.3179), (1.991, 0.5663, 0.05), (1.957, 0.5232, -0.2179), (1.862, 0.4004, -0.445), (1.719, 0.2167, -0.5967), (1.823, 0.08278, 0.6967), (2.054, 0.153, 0.545), (2.209, 0.1998, 0.3179), (2.263, 0.2163, 0.05), (2.209, 0.1998, -0.2179), (2.054, 0.153, -0.445), (1.823, 0.08278, -0.5967), (1.823, -0.08278, 0.6967), (2.054, -0.153, 0.545), (2.209, -0.1998, 0.3179), (2.263, -0.2163, 0.05), (2.209, -0.1998, -0.2179), (2.054, -0.153, -0.445), (1.823, -0.08278, -0.5967), (1.719, -0.2167, 0.6967), (1.862, -0.4004, 0.545), (1.957, -0.5232, 0.3179), (1.991, -0.5663, 0.05), (1.957, -0.5232, -0.2179), (1.862, -0.4004, -0.445), (1.719, -0.2167, -0.5967), (1.55, -0.2679, 0.6967), (1.55, -0.495, 0.545), (1.55, -0.6467, 0.3179), (1.55, -0.7, 0.05), (1.55, -0.6467, -0.2179), (1.55, -0.495, -0.445), (1.55, -0.2679, -0.5967), (1.381, -0.2167, 0.6967), (1.238, -0.4004, 0.545), (1.143, -0.5232, 0.3179), (1.109, -0.5663, 0.05), (1.143, -0.5232, -0.2179), (1.238, -0.4004, -0.445), (1.381, -0.2167, -0.5967), (1.277, -0.08278, 0.6967), (1.046, -0.153, 0.545), (0.891, -0.1998, 0.3179), (0.8367, -0.2163, 0.05), (0.891, -0.1998, -0.2179), (1.046, -0.153, -0.445), (1.277, -0.08278, -0.5967), (1.55, 0.0, -0.65), (1.277, 0.08278, 0.6967), (1.046, 0.153, 0.545), (0.891, 0.1998, 0.3179), (0.8367, 0.2163, 0.05), (0.891, 0.1998, -0.2179), (1.046, 0.153, -0.445), (1.277, 0.08278, -0.5967), (1.55, 0.0, 0.75), (1.381, 0.2167, 0.6967), (1.238, 0.4004, 0.545), (1.143, 0.5232, 0.3179), (1.109, 0.5663, 0.05), (1.143, 0.5232, -0.2179), (1.238, 0.4004, -0.445), (1.381, 0.2167, -0.5967), (1.55, 0.2679, 0.6967), (1.55, 0.6467, 0.3179), (1.55, 0.7, 0.05), (1.55, 0.6467, -0.2179), (1.55, 0.495, -0.445), (1.55, 0.2679, -0.5967)], [], [(71, 70, 6, 7), (69, 68, 4, 5), (67, 0, 2, 3), (66, 58, 1), (50, 71, 7), (70, 69, 5, 6), (68, 67, 3, 4), (0, 66, 1, 2), (1, 58, 8), (50, 7, 14), (6, 5, 12, 13), (4, 3, 10, 11), (2, 1, 8, 9), (7, 6, 13, 14), (5, 4, 11, 12), (3, 2, 9, 10), (13, 12, 19, 20), (11, 10, 17, 18), (9, 8, 15, 16), (14, 13, 20, 21), (12, 11, 18, 19), (10, 9, 16, 17), (8, 58, 15), (50, 14, 21), (21, 20, 27, 28), (19, 18, 25, 26), (17, 16, 23, 24), (15, 58, 22), (50, 21, 28), (20, 19, 26, 27), (18, 17, 24, 25), (16, 15, 22, 23), (26, 25, 32, 33), (24, 23, 30, 31), (22, 58, 29), (50, 28, 35), (27, 26, 33, 34), (25, 24, 31, 32), (23, 22, 29, 30), (28, 27, 34, 35), (50, 35, 42), (34, 33, 40, 41), (32, 31, 38, 39), (30, 29, 36, 37), (35, 34, 41, 42), (33, 32, 39, 40), (31, 30, 37, 38), (29, 58, 36), (39, 38, 45, 46), (37, 36, 43, 44), (42, 41, 48, 49), (40, 39, 46, 47), (38, 37, 44, 45), (36, 58, 43), (50, 42, 49), (41, 40, 47, 48), (49, 48, 56, 57), (47, 46, 54, 55), (45, 44, 52, 53), (43, 58, 51), (50, 49, 57), (48, 47, 55, 56), (46, 45, 53, 54), (44, 43, 51, 52), (53, 52, 60, 61), (51, 58, 59), (50, 57, 65), (56, 55, 63, 64), (54, 53, 61, 62), (52, 51, 59, 60), (57, 56, 64, 65), (55, 54, 62, 63), (50, 65, 71), (64, 63, 69, 70), (62, 61, 67, 68), (60, 59, 66, 0), (65, 64, 70, 71), (63, 62, 68, 69), (61, 60, 0, 67), (59, 58, 66)])
_uv = me_sphere_004.uv_layers.new(name='UVMap')
_uv.uv.foreach_set('vector', [0.7, 0.125, 0.7, 0.25, 0.6, 0.25, 0.6, 0.125, 0.7, 0.375, 0.7, 0.5, 0.6, 0.5, 0.6, 0.375, 0.7, 0.625, 0.7, 0.75, 0.6, 0.75, 0.6, 0.625, 0.7, 0.875, 0.65, 1.0, 0.6, 0.875, 0.65, 0.0, 0.7, 0.125, 0.6, 0.125, 0.7, 0.25, 0.7, 0.375, 0.6, 0.375, 0.6, 0.25, 0.7, 0.5, 0.7, 0.625, 0.6, 0.625, 0.6, 0.5, 0.7, 0.75, 0.7, 0.875, 0.6, 0.875, 0.6, 0.75, 0.6, 0.875, 0.55, 1.0, 0.5, 0.875, 0.55, 0.0, 0.6, 0.125, 0.5, 0.125, 0.6, 0.25, 0.6, 0.375, 0.5, 0.375, 0.5, 0.25, 0.6, 0.5, 0.6, 0.625, 0.5, 0.625, 0.5, 0.5, 0.6, 0.75, 0.6, 0.875, 0.5, 0.875, 0.5, 0.75, 0.6, 0.125, 0.6, 0.25, 0.5, 0.25, 0.5, 0.125, 0.6, 0.375, 0.6, 0.5, 0.5, 0.5, 0.5, 0.375, 0.6, 0.625, 0.6, 0.75, 0.5, 0.75, 0.5, 0.625, 0.5, 0.25, 0.5, 0.375, 0.4, 0.375, 0.4, 0.25, 0.5, 0.5, 0.5, 0.625, 0.4, 0.625, 0.4, 0.5, 0.5, 0.75, 0.5, 0.875, 0.4, 0.875, 0.4, 0.75, 0.5, 0.125, 0.5, 0.25, 0.4, 0.25, 0.4, 0.125, 0.5, 0.375, 0.5, 0.5, 0.4, 0.5, 0.4, 0.375, 0.5, 0.625, 0.5, 0.75, 0.4, 0.75, 0.4, 0.625, 0.5, 0.875, 0.45, 1.0, 0.4, 0.875, 0.45, 0.0, 0.5, 0.125, 0.4, 0.125, 0.4, 0.125, 0.4, 0.25, 0.3, 0.25, 0.3, 0.125, 0.4, 0.375, 0.4, 0.5, 0.3, 0.5, 0.3, 0.375, 0.4, 0.625, 0.4, 0.75, 0.3, 0.75, 0.3, 0.625, 0.4, 0.875, 0.35, 1.0, 0.3, 0.875, 0.35, 0.0, 0.4, 0.125, 0.3, 0.125, 0.4, 0.25, 0.4, 0.375, 0.3, 0.375, 0.3, 0.25, 0.4, 0.5, 0.4, 0.625, 0.3, 0.625, 0.3, 0.5, 0.4, 0.75, 0.4, 0.875, 0.3, 0.875, 0.3, 0.75, 0.3, 0.375, 0.3, 0.5, 0.2, 0.5, 0.2, 0.375, 0.3, 0.625, 0.3, 0.75, 0.2, 0.75, 0.2, 0.625, 0.3, 0.875, 0.25, 1.0, 0.2, 0.875, 0.25, 0.0, 0.3, 0.125, 0.2, 0.125, 0.3, 0.25, 0.3, 0.375, 0.2, 0.375, 0.2, 0.25, 0.3, 0.5, 0.3, 0.625, 0.2, 0.625, 0.2, 0.5, 0.3, 0.75, 0.3, 0.875, 0.2, 0.875, 0.2, 0.75, 0.3, 0.125, 0.3, 0.25, 0.2, 0.25, 0.2, 0.125, 0.15, 0.0, 0.2, 0.125, 0.1, 0.125, 0.2, 0.25, 0.2, 0.375, 0.1, 0.375, 0.1, 0.25, 0.2, 0.5, 0.2, 0.625, 0.1, 0.625, 0.1, 0.5, 0.2, 0.75, 0.2, 0.875, 0.1, 0.875, 0.1, 0.75, 0.2, 0.125, 0.2, 0.25, 0.1, 0.25, 0.1, 0.125, 0.2, 0.375, 0.2, 0.5, 0.1, 0.5, 0.1, 0.375, 0.2, 0.625, 0.2, 0.75, 0.1, 0.75, 0.1, 0.625, 0.2, 0.875, 0.15, 1.0, 0.1, 0.875, 0.1, 0.5, 0.1, 0.625, 0.0, 0.625, 0.0, 0.5, 0.1, 0.75, 0.1, 0.875, 0.0, 0.875, 0.0, 0.75, 0.1, 0.125, 0.1, 0.25, 0.0, 0.25, 0.0, 0.125, 0.1, 0.375, 0.1, 0.5, 0.0, 0.5, 0.0, 0.375, 0.1, 0.625, 0.1, 0.75, 0.0, 0.75, 0.0, 0.625, 0.1, 0.875, 0.05, 1.0, 0.0, 0.875, 0.05, 0.0, 0.1, 0.125, 0.0, 0.125, 0.1, 0.25, 0.1, 0.375, 0.0, 0.375, 0.0, 0.25, 1.0, 0.125, 1.0, 0.25, 0.9, 0.25, 0.9, 0.125, 1.0, 0.375, 1.0, 0.5, 0.9, 0.5, 0.9, 0.375, 1.0, 0.625, 1.0, 0.75, 0.9, 0.75, 0.9, 0.625, 1.0, 0.875, 0.95, 1.0, 0.9, 0.875, 0.95, 0.0, 1.0, 0.125, 0.9, 0.125, 1.0, 0.25, 1.0, 0.375, 0.9, 0.375, 0.9, 0.25, 1.0, 0.5, 1.0, 0.625, 0.9, 0.625, 0.9, 0.5, 1.0, 0.75, 1.0, 0.875, 0.9, 0.875, 0.9, 0.75, 0.9, 0.625, 0.9, 0.75, 0.8, 0.75, 0.8, 0.625, 0.9, 0.875, 0.85, 1.0, 0.8, 0.875, 0.85, 0.0, 0.9, 0.125, 0.8, 0.125, 0.9, 0.25, 0.9, 0.375, 0.8, 0.375, 0.8, 0.25, 0.9, 0.5, 0.9, 0.625, 0.8, 0.625, 0.8, 0.5, 0.9, 0.75, 0.9, 0.875, 0.8, 0.875, 0.8, 0.75, 0.9, 0.125, 0.9, 0.25, 0.8, 0.25, 0.8, 0.125, 0.9, 0.375, 0.9, 0.5, 0.8, 0.5, 0.8, 0.375, 0.75, 0.0, 0.8, 0.125, 0.7, 0.125, 0.8, 0.25, 0.8, 0.375, 0.7, 0.375, 0.7, 0.25, 0.8, 0.5, 0.8, 0.625, 0.7, 0.625, 0.7, 0.5, 0.8, 0.75, 0.8, 0.875, 0.7, 0.875, 0.7, 0.75, 0.8, 0.125, 0.8, 0.25, 0.7, 0.25, 0.7, 0.125, 0.8, 0.375, 0.8, 0.5, 0.7, 0.5, 0.7, 0.375, 0.8, 0.625, 0.8, 0.75, 0.7, 0.75, 0.7, 0.625, 0.8, 0.875, 0.75, 1.0, 0.7, 0.875])
me_sphere_004.materials.append(mat_skin_secondary)
me_sphere_004.update()
me_sphere_005 = bpy.data.meshes.new('Sphere.005')
me_sphere_005.from_pydata([(0.1, 0.5657, -0.1257), (0.3587, 0.2477, 0.004328), (0.578, 0.4576, -0.1257), (0.7245, 0.5979, -0.3204), (0.776, 0.6472, -0.55), (0.7245, 0.5979, -0.7796), (0.578, 0.4576, -0.9743), (0.3587, 0.2477, -1.104), (0.5185, 0.0946, 0.004328), (0.8734, 0.1748, -0.1257), (1.11, 0.2284, -0.3204), (1.194, 0.2472, -0.55), (1.11, 0.2284, -0.7796), (0.8734, 0.1748, -0.9743), (0.5185, 0.0946, -1.104), (0.5185, -0.0946, 0.004328), (0.8734, -0.1748, -0.1257), (1.11, -0.2284, -0.3204), (1.194, -0.2472, -0.55), (1.11, -0.2284, -0.7796), (0.8734, -0.1748, -0.9743), (0.5185, -0.0946, -1.104), (0.3587, -0.2477, 0.004328), (0.578, -0.4576, -0.1257), (0.7245, -0.5979, -0.3204), (0.776, -0.6472, -0.55), (0.7245, -0.5979, -0.7796), (0.578, -0.4576, -0.9743), (0.3587, -0.2477, -1.104), (0.1, -0.3061, 0.004328), (0.1, -0.5657, -0.1257), (0.1, -0.7391, -0.3204), (0.1, -0.8, -0.55), (0.1, -0.7391, -0.7796), (0.1, -0.5657, -0.9743), (0.1, -0.3061, -1.104), (-0.1587, -0.2477, 0.004328), (-0.378, -0.4576, -0.1257), (-0.5245, -0.5979, -0.3204), (-0.576, -0.6472, -0.55), (-0.5245, -0.5979, -0.7796), (-0.378, -0.4576, -0.9743), (-0.1587, -0.2477, -1.104), (-0.3185, -0.0946, 0.004328), (-0.6734, -0.1748, -0.1257), (-0.9105, -0.2284, -0.3204), (-0.9937, -0.2472, -0.55), (-0.9105, -0.2284, -0.7796), (-0.6734, -0.1748, -0.9743), (-0.3185, -0.0946, -1.104), (0.1, 0.0, -1.15), (-0.3185, 0.0946, 0.004328), (-0.6734, 0.1748, -0.1257), (-0.9105, 0.2284, -0.3204), (-0.9937, 0.2472, -0.55), (-0.9105, 0.2284, -0.7796), (-0.6734, 0.1748, -0.9743), (-0.3185, 0.0946, -1.104), (0.1, 0.0, 0.05), (-0.1587, 0.2477, 0.004328), (-0.378, 0.4576, -0.1257), (-0.5245, 0.5979, -0.3204), (-0.576, 0.6472, -0.55), (-0.5245, 0.5979, -0.7796), (-0.378, 0.4576, -0.9743), (-0.1587, 0.2477, -1.104), (0.1, 0.3061, 0.004328), (0.1, 0.7391, -0.3204), (0.1, 0.8, -0.55), (0.1, 0.7391, -0.7796), (0.1, 0.5657, -0.9743), (0.1, 0.3061, -1.104)], [], [(50, 71, 7), (70, 69, 5, 6), (68, 67, 3, 4), (0, 66, 1, 2), (71, 70, 6, 7), (69, 68, 4, 5), (67, 0, 2, 3), (66, 58, 1), (2, 1, 8, 9), (7, 6, 13, 14), (5, 4, 11, 12), (3, 2, 9, 10), (1, 58, 8), (50, 7, 14), (6, 5, 12, 13), (4, 3, 10, 11), (14, 13, 20, 21), (12, 11, 18, 19), (10, 9, 16, 17), (8, 58, 15), (50, 14, 21), (13, 12, 19, 20), (11, 10, 17, 18), (9, 8, 15, 16), (15, 58, 22), (50, 21, 28), (20, 19, 26, 27), (18, 17, 24, 25), (16, 15, 22, 23), (21, 20, 27, 28), (19, 18, 25, 26), (17, 16, 23, 24), (27, 26, 33, 34), (25, 24, 31, 32), (23, 22, 29, 30), (28, 27, 34, 35), (26, 25, 32, 33), (24, 23, 30, 31), (22, 58, 29), (50, 28, 35), (35, 34, 41, 42), (33, 32, 39, 40), (31, 30, 37, 38), (29, 58, 36), (50, 35, 42), (34, 33, 40, 41), (32, 31, 38, 39), (30, 29, 36, 37), (40, 39, 46, 47), (38, 37, 44, 45), (36, 58, 43), (50, 42, 49), (41, 40, 47, 48), (39, 38, 45, 46), (37, 36, 43, 44), (42, 41, 48, 49), (50, 49, 57), (48, 47, 55, 56), (46, 45, 53, 54), (44, 43, 51, 52), (49, 48, 56, 57), (47, 46, 54, 55), (45, 44, 52, 53), (43, 58, 51), (54, 53, 61, 62), (52, 51, 59, 60), (57, 56, 64, 65), (55, 54, 62, 63), (53, 52, 60, 61), (51, 58, 59), (50, 57, 65), (56, 55, 63, 64), (65, 64, 70, 71), (63, 62, 68, 69), (61, 60, 0, 67), (59, 58, 66), (50, 65, 71), (64, 63, 69, 70), (62, 61, 67, 68), (60, 59, 66, 0)])
_uv = me_sphere_005.uv_layers.new(name='UVMap')
_uv.uv.foreach_set('vector', [0.65, 0.0, 0.7, 0.125, 0.6, 0.125, 0.7, 0.25, 0.7, 0.375, 0.6, 0.375, 0.6, 0.25, 0.7, 0.5, 0.7, 0.625, 0.6, 0.625, 0.6, 0.5, 0.7, 0.75, 0.7, 0.875, 0.6, 0.875, 0.6, 0.75, 0.7, 0.125, 0.7, 0.25, 0.6, 0.25, 0.6, 0.125, 0.7, 0.375, 0.7, 0.5, 0.6, 0.5, 0.6, 0.375, 0.7, 0.625, 0.7, 0.75, 0.6, 0.75, 0.6, 0.625, 0.7, 0.875, 0.65, 1.0, 0.6, 0.875, 0.6, 0.75, 0.6, 0.875, 0.5, 0.875, 0.5, 0.75, 0.6, 0.125, 0.6, 0.25, 0.5, 0.25, 0.5, 0.125, 0.6, 0.375, 0.6, 0.5, 0.5, 0.5, 0.5, 0.375, 0.6, 0.625, 0.6, 0.75, 0.5, 0.75, 0.5, 0.625, 0.6, 0.875, 0.55, 1.0, 0.5, 0.875, 0.55, 0.0, 0.6, 0.125, 0.5, 0.125, 0.6, 0.25, 0.6, 0.375, 0.5, 0.375, 0.5, 0.25, 0.6, 0.5, 0.6, 0.625, 0.5, 0.625, 0.5, 0.5, 0.5, 0.125, 0.5, 0.25, 0.4, 0.25, 0.4, 0.125, 0.5, 0.375, 0.5, 0.5, 0.4, 0.5, 0.4, 0.375, 0.5, 0.625, 0.5, 0.75, 0.4, 0.75, 0.4, 0.625, 0.5, 0.875, 0.45, 1.0, 0.4, 0.875, 0.45, 0.0, 0.5, 0.125, 0.4, 0.125, 0.5, 0.25, 0.5, 0.375, 0.4, 0.375, 0.4, 0.25, 0.5, 0.5, 0.5, 0.625, 0.4, 0.625, 0.4, 0.5, 0.5, 0.75, 0.5, 0.875, 0.4, 0.875, 0.4, 0.75, 0.4, 0.875, 0.35, 1.0, 0.3, 0.875, 0.35, 0.0, 0.4, 0.125, 0.3, 0.125, 0.4, 0.25, 0.4, 0.375, 0.3, 0.375, 0.3, 0.25, 0.4, 0.5, 0.4, 0.625, 0.3, 0.625, 0.3, 0.5, 0.4, 0.75, 0.4, 0.875, 0.3, 0.875, 0.3, 0.75, 0.4, 0.125, 0.4, 0.25, 0.3, 0.25, 0.3, 0.125, 0.4, 0.375, 0.4, 0.5, 0.3, 0.5, 0.3, 0.375, 0.4, 0.625, 0.4, 0.75, 0.3, 0.75, 0.3, 0.625, 0.3, 0.25, 0.3, 0.375, 0.2, 0.375, 0.2, 0.25, 0.3, 0.5, 0.3, 0.625, 0.2, 0.625, 0.2, 0.5, 0.3, 0.75, 0.3, 0.875, 0.2, 0.875, 0.2, 0.75, 0.3, 0.125, 0.3, 0.25, 0.2, 0.25, 0.2, 0.125, 0.3, 0.375, 0.3, 0.5, 0.2, 0.5, 0.2, 0.375, 0.3, 0.625, 0.3, 0.75, 0.2, 0.75, 0.2, 0.625, 0.3, 0.875, 0.25, 1.0, 0.2, 0.875, 0.25, 0.0, 0.3, 0.125, 0.2, 0.125, 0.2, 0.125, 0.2, 0.25, 0.1, 0.25, 0.1, 0.125, 0.2, 0.375, 0.2, 0.5, 0.1, 0.5, 0.1, 0.375, 0.2, 0.625, 0.2, 0.75, 0.1, 0.75, 0.1, 0.625, 0.2, 0.875, 0.15, 1.0, 0.1, 0.875, 0.15, 0.0, 0.2, 0.125, 0.1, 0.125, 0.2, 0.25, 0.2, 0.375, 0.1, 0.375, 0.1, 0.25, 0.2, 0.5, 0.2, 0.625, 0.1, 0.625, 0.1, 0.5, 0.2, 0.75, 0.2, 0.875, 0.1, 0.875, 0.1, 0.75, 0.1, 0.375, 0.1, 0.5, 0.0, 0.5, 0.0, 0.375, 0.1, 0.625, 0.1, 0.75, 0.0, 0.75, 0.0, 0.625, 0.1, 0.875, 0.05, 1.0, 0.0, 0.875, 0.05, 0.0, 0.1, 0.125, 0.0, 0.125, 0.1, 0.25, 0.1, 0.375, 0.0, 0.375, 0.0, 0.25, 0.1, 0.5, 0.1, 0.625, 0.0, 0.625, 0.0, 0.5, 0.1, 0.75, 0.1, 0.875, 0.0, 0.875, 0.0, 0.75, 0.1, 0.125, 0.1, 0.25, 0.0, 0.25, 0.0, 0.125, 0.95, 0.0, 1.0, 0.125, 0.9, 0.125, 1.0, 0.25, 1.0, 0.375, 0.9, 0.375, 0.9, 0.25, 1.0, 0.5, 1.0, 0.625, 0.9, 0.625, 0.9, 0.5, 1.0, 0.75, 1.0, 0.875, 0.9, 0.875, 0.9, 0.75, 1.0, 0.125, 1.0, 0.25, 0.9, 0.25, 0.9, 0.125, 1.0, 0.375, 1.0, 0.5, 0.9, 0.5, 0.9, 0.375, 1.0, 0.625, 1.0, 0.75, 0.9, 0.75, 0.9, 0.625, 1.0, 0.875, 0.95, 1.0, 0.9, 0.875, 0.9, 0.5, 0.9, 0.625, 0.8, 0.625, 0.8, 0.5, 0.9, 0.75, 0.9, 0.875, 0.8, 0.875, 0.8, 0.75, 0.9, 0.125, 0.9, 0.25, 0.8, 0.25, 0.8, 0.125, 0.9, 0.375, 0.9, 0.5, 0.8, 0.5, 0.8, 0.375, 0.9, 0.625, 0.9, 0.75, 0.8, 0.75, 0.8, 0.625, 0.9, 0.875, 0.85, 1.0, 0.8, 0.875, 0.85, 0.0, 0.9, 0.125, 0.8, 0.125, 0.9, 0.25, 0.9, 0.375, 0.8, 0.375, 0.8, 0.25, 0.8, 0.125, 0.8, 0.25, 0.7, 0.25, 0.7, 0.125, 0.8, 0.375, 0.8, 0.5, 0.7, 0.5, 0.7, 0.375, 0.8, 0.625, 0.8, 0.75, 0.7, 0.75, 0.7, 0.625, 0.8, 0.875, 0.75, 1.0, 0.7, 0.875, 0.75, 0.0, 0.8, 0.125, 0.7, 0.125, 0.8, 0.25, 0.8, 0.375, 0.7, 0.375, 0.7, 0.25, 0.8, 0.5, 0.8, 0.625, 0.7, 0.625, 0.7, 0.5, 0.8, 0.75, 0.8, 0.875, 0.7, 0.875, 0.7, 0.75])
me_sphere_005.materials.append(mat_skin_secondary)
me_sphere_005.update()
me_icosphere = bpy.data.meshes.new('Icosphere')
me_icosphere.from_pydata([(2.184, 0.0, -0.0672), (2.589, -0.2709, 0.2176), (2.029, -0.4383, 0.2176), (1.683, 0.0, 0.2176), (2.029, 0.4383, 0.2176), (2.589, 0.2709, 0.2176), (2.339, -0.4383, 0.6784), (1.779, -0.2709, 0.6784), (1.779, 0.2709, 0.6784), (2.339, 0.4383, 0.6784), (2.685, 0.0, 0.6784), (2.184, 0.0, 0.9632), (2.093, -0.2576, 0.009743), (2.422, -0.1592, 0.009743), (2.331, -0.4168, 0.1771), (2.66, 0.0, 0.1771), (2.422, 0.1592, 0.009743), (1.89, 0.0, 0.009744), (1.799, -0.2576, 0.1771), (2.093, 0.2576, 0.009743), (1.799, 0.2576, 0.1771), (2.331, 0.4168, 0.1771), (2.717, -0.1592, 0.448), (2.717, 0.1592, 0.448), (2.184, -0.5152, 0.448), (2.513, -0.4168, 0.448), (1.651, -0.1592, 0.448), (1.855, -0.4168, 0.448), (1.855, 0.4168, 0.448), (1.651, 0.1592, 0.448), (2.513, 0.4168, 0.448), (2.184, 0.5152, 0.448), (2.569, -0.2576, 0.7189), (2.037, -0.4168, 0.7189), (1.708, 0.0, 0.7189), (2.037, 0.4168, 0.7189), (2.569, 0.2576, 0.7189), (2.275, -0.2576, 0.8863), (2.478, 0.0, 0.8863), (1.946, -0.1592, 0.8863), (1.946, 0.1592, 0.8863), (2.275, 0.2576, 0.8863)], [], [(0, 13, 12), (1, 13, 15), (0, 12, 17), (0, 17, 19), (0, 19, 16), (1, 15, 22), (2, 14, 24), (3, 18, 26), (4, 20, 28), (5, 21, 30), (1, 22, 25), (2, 24, 27), (3, 26, 29), (4, 28, 31), (5, 30, 23), (6, 32, 37), (7, 33, 39), (8, 34, 40), (9, 35, 41), (10, 36, 38), (38, 41, 11), (38, 36, 41), (36, 9, 41), (41, 40, 11), (41, 35, 40), (35, 8, 40), (40, 39, 11), (40, 34, 39), (34, 7, 39), (39, 37, 11), (39, 33, 37), (33, 6, 37), (37, 38, 11), (37, 32, 38), (32, 10, 38), (23, 36, 10), (23, 30, 36), (30, 9, 36), (31, 35, 9), (31, 28, 35), (28, 8, 35), (29, 34, 8), (29, 26, 34), (26, 7, 34), (27, 33, 7), (27, 24, 33), (24, 6, 33), (25, 32, 6), (25, 22, 32), (22, 10, 32), (30, 31, 9), (30, 21, 31), (21, 4, 31), (28, 29, 8), (28, 20, 29), (20, 3, 29), (26, 27, 7), (26, 18, 27), (18, 2, 27), (24, 25, 6), (24, 14, 25), (14, 1, 25), (22, 23, 10), (22, 15, 23), (15, 5, 23), (16, 21, 5), (16, 19, 21), (19, 4, 21), (19, 20, 4), (19, 17, 20), (17, 3, 20), (17, 18, 3), (17, 12, 18), (12, 2, 18), (15, 16, 5), (15, 13, 16), (13, 0, 16), (12, 14, 2), (12, 13, 14), (13, 1, 14)])
_uv = me_icosphere.uv_layers.new(name='UVMap')
_uv.uv.foreach_set('vector', [0.1818, 0.0, 0.2273, 0.07873, 0.1364, 0.07873, 0.2727, 0.1575, 0.3182, 0.07873, 0.3636, 0.1575, 0.9091, 0.0, 0.9545, 0.07873, 0.8636, 0.07873, 0.7273, 0.0, 0.7727, 0.07873, 0.6818, 0.07873, 0.5455, 0.0, 0.5909, 0.07873, 0.5, 0.07873, 0.2727, 0.1575, 0.3636, 0.1575, 0.3182, 0.2362, 0.09091, 0.1575, 0.1818, 0.1575, 0.1364, 0.2362, 0.8182, 0.1575, 0.9091, 0.1575, 0.8636, 0.2362, 0.6364, 0.1575, 0.7273, 0.1575, 0.6818, 0.2362, 0.4545, 0.1575, 0.5455, 0.1575, 0.5, 0.2362, 0.2727, 0.1575, 0.3182, 0.2362, 0.2273, 0.2362, 0.09091, 0.1575, 0.1364, 0.2362, 0.04546, 0.2362, 0.8182, 0.1575, 0.8636, 0.2362, 0.7727, 0.2362, 0.6364, 0.1575, 0.6818, 0.2362, 0.5909, 0.2362, 0.4545, 0.1575, 0.5, 0.2362, 0.4091, 0.2362, 0.1818, 0.3149, 0.2727, 0.3149, 0.2273, 0.3937, 0.0, 0.3149, 0.09091, 0.3149, 0.04546, 0.3937, 0.7273, 0.3149, 0.8182, 0.3149, 0.7727, 0.3937, 0.5455, 0.3149, 0.6364, 0.3149, 0.5909, 0.3937, 0.3636, 0.3149, 0.4545, 0.3149, 0.4091, 0.3937, 0.4091, 0.3937, 0.5, 0.3937, 0.4545, 0.4724, 0.4091, 0.3937, 0.4545, 0.3149, 0.5, 0.3937, 0.4545, 0.3149, 0.5455, 0.3149, 0.5, 0.3937, 0.5909, 0.3937, 0.6818, 0.3937, 0.6364, 0.4724, 0.5909, 0.3937, 0.6364, 0.3149, 0.6818, 0.3937, 0.6364, 0.3149, 0.7273, 0.3149, 0.6818, 0.3937, 0.7727, 0.3937, 0.8636, 0.3937, 0.8182, 0.4724, 0.7727, 0.3937, 0.8182, 0.3149, 0.8636, 0.3937, 0.8182, 0.3149, 0.9091, 0.3149, 0.8636, 0.3937, 0.04546, 0.3937, 0.1364, 0.3937, 0.09091, 0.4724, 0.04546, 0.3937, 0.09091, 0.3149, 0.1364, 0.3937, 0.09091, 0.3149, 0.1818, 0.3149, 0.1364, 0.3937, 0.2273, 0.3937, 0.3182, 0.3937, 0.2727, 0.4724, 0.2273, 0.3937, 0.2727, 0.3149, 0.3182, 0.3937, 0.2727, 0.3149, 0.3636, 0.3149, 0.3182, 0.3937, 0.4091, 0.2362, 0.4545, 0.3149, 0.3636, 0.3149, 0.4091, 0.2362, 0.5, 0.2362, 0.4545, 0.3149, 0.5, 0.2362, 0.5455, 0.3149, 0.4545, 0.3149, 0.5909, 0.2362, 0.6364, 0.3149, 0.5455, 0.3149, 0.5909, 0.2362, 0.6818, 0.2362, 0.6364, 0.3149, 0.6818, 0.2362, 0.7273, 0.3149, 0.6364, 0.3149, 0.7727, 0.2362, 0.8182, 0.3149, 0.7273, 0.3149, 0.7727, 0.2362, 0.8636, 0.2362, 0.8182, 0.3149, 0.8636, 0.2362, 0.9091, 0.3149, 0.8182, 0.3149, 0.04546, 0.2362, 0.09091, 0.3149, 0.0, 0.3149, 0.04546, 0.2362, 0.1364, 0.2362, 0.09091, 0.3149, 0.1364, 0.2362, 0.1818, 0.3149, 0.09091, 0.3149, 0.2273, 0.2362, 0.2727, 0.3149, 0.1818, 0.3149, 0.2273, 0.2362, 0.3182, 0.2362, 0.2727, 0.3149, 0.3182, 0.2362, 0.3636, 0.3149, 0.2727, 0.3149, 0.5, 0.2362, 0.5909, 0.2362, 0.5455, 0.3149, 0.5, 0.2362, 0.5455, 0.1575, 0.5909, 0.2362, 0.5455, 0.1575, 0.6364, 0.1575, 0.5909, 0.2362, 0.6818, 0.2362, 0.7727, 0.2362, 0.7273, 0.3149, 0.6818, 0.2362, 0.7273, 0.1575, 0.7727, 0.2362, 0.7273, 0.1575, 0.8182, 0.1575, 0.7727, 0.2362, 0.8636, 0.2362, 0.9545, 0.2362, 0.9091, 0.3149, 0.8636, 0.2362, 0.9091, 0.1575, 0.9545, 0.2362, 0.9091, 0.1575, 1.0, 0.1575, 0.9545, 0.2362, 0.1364, 0.2362, 0.2273, 0.2362, 0.1818, 0.3149, 0.1364, 0.2362, 0.1818, 0.1575, 0.2273, 0.2362, 0.1818, 0.1575, 0.2727, 0.1575, 0.2273, 0.2362, 0.3182, 0.2362, 0.4091, 0.2362, 0.3636, 0.3149, 0.3182, 0.2362, 0.3636, 0.1575, 0.4091, 0.2362, 0.3636, 0.1575, 0.4545, 0.1575, 0.4091, 0.2362, 0.5, 0.07873, 0.5455, 0.1575, 0.4545, 0.1575, 0.5, 0.07873, 0.5909, 0.07873, 0.5455, 0.1575, 0.5909, 0.07873, 0.6364, 0.1575, 0.5455, 0.1575, 0.6818, 0.07873, 0.7273, 0.1575, 0.6364, 0.1575, 0.6818, 0.07873, 0.7727, 0.07873, 0.7273, 0.1575, 0.7727, 0.07873, 0.8182, 0.1575, 0.7273, 0.1575, 0.8636, 0.07873, 0.9091, 0.1575, 0.8182, 0.1575, 0.8636, 0.07873, 0.9545, 0.07873, 0.9091, 0.1575, 0.9545, 0.07873, 1.0, 0.1575, 0.9091, 0.1575, 0.3636, 0.1575, 0.4091, 0.07873, 0.4545, 0.1575, 0.3636, 0.1575, 0.3182, 0.07873, 0.4091, 0.07873, 0.3182, 0.07873, 0.3636, 0.0, 0.4091, 0.07873, 0.1364, 0.07873, 0.1818, 0.1575, 0.09091, 0.1575, 0.1364, 0.07873, 0.2273, 0.07873, 0.1818, 0.1575, 0.2273, 0.07873, 0.2727, 0.1575, 0.1818, 0.1575])
me_icosphere.materials.append(mat_pod_glass)
me_icosphere.update()
me_cone = bpy.data.meshes.new('Cone')
me_cone.from_pydata([(0.0, 0.5, 7.451e-09), (0.5, 0.32, -7.451e-09), (0.0, 0.4045, -0.2939), (0.5, 0.2589, -0.1881), (0.0, 0.1545, -0.4755), (0.5, 0.09889, -0.3043), (0.0, -0.1545, -0.4755), (0.5, -0.09889, -0.3043), (0.0, -0.4045, -0.2939), (0.5, -0.2589, -0.1881), (0.0, -0.5, 7.451e-09), (0.5, -0.32, -7.451e-09), (0.0, -0.4045, 0.2939), (0.5, -0.2589, 0.1881), (0.0, -0.1545, 0.4755), (0.5, -0.09889, 0.3043), (0.0, 0.1545, 0.4755), (0.5, 0.09889, 0.3043), (0.0, 0.4045, 0.2939), (0.5, 0.2589, 0.1881), (0.5, 0.32, 7.451e-09), (0.95, 0.18, -7.451e-09), (0.5, 0.2589, -0.1881), (0.95, 0.1456, -0.1058), (0.5, 0.09889, -0.3043), (0.95, 0.05562, -0.1712), (0.5, -0.09889, -0.3043), (0.95, -0.05562, -0.1712), (0.5, -0.2589, -0.1881), (0.95, -0.1456, -0.1058), (0.5, -0.32, 7.451e-09), (0.95, -0.18, -7.451e-09), (0.5, -0.2589, 0.1881), (0.95, -0.1456, 0.1058), (0.5, -0.09889, 0.3043), (0.95, -0.05562, 0.1712), (0.5, 0.09889, 0.3043), (0.95, 0.05562, 0.1712), (0.5, 0.2589, 0.1881), (0.95, 0.1456, 0.1058), (0.95, 0.18, 7.451e-09), (0.95, 0.1456, -0.1058), (0.95, 0.05562, -0.1712), (0.95, -0.05562, -0.1712), (0.95, -0.1456, -0.1058), (0.95, -0.18, 7.451e-09), (0.95, -0.1456, 0.1058), (0.95, -0.05562, 0.1712), (0.95, 0.05562, 0.1712), (0.95, 0.1456, 0.1058), (1.35, 0.0, -7.451e-09)], [], [(0, 1, 3, 2), (2, 3, 5, 4), (4, 5, 7, 6), (6, 7, 9, 8), (8, 9, 11, 10), (10, 11, 13, 12), (12, 13, 15, 14), (14, 15, 17, 16), (3, 1, 19, 17, 15, 13, 11, 9, 7, 5), (16, 17, 19, 18), (18, 19, 1, 0), (0, 2, 4, 6, 8, 10, 12, 14, 16, 18), (20, 21, 23, 22), (22, 23, 25, 24), (24, 25, 27, 26), (26, 27, 29, 28), (28, 29, 31, 30), (30, 31, 33, 32), (32, 33, 35, 34), (34, 35, 37, 36), (23, 21, 39, 37, 35, 33, 31, 29, 27, 25), (36, 37, 39, 38), (38, 39, 21, 20), (20, 22, 24, 26, 28, 30, 32, 34, 36, 38), (40, 50, 41), (41, 50, 42), (42, 50, 43), (43, 50, 44), (44, 50, 45), (45, 50, 46), (46, 50, 47), (47, 50, 48), (40, 41, 42, 43, 44, 45, 46, 47, 48, 49), (48, 50, 49), (49, 50, 40)])
_uv = me_cone.uv_layers.new(name='UVMap')
_uv.uv.foreach_set('vector', [1.0, 0.5, 1.0, 1.0, 0.9, 1.0, 0.9, 0.5, 0.9, 0.5, 0.9, 1.0, 0.8, 1.0, 0.8, 0.5, 0.8, 0.5, 0.8, 1.0, 0.7, 1.0, 0.7, 0.5, 0.7, 0.5, 0.7, 1.0, 0.6, 1.0, 0.6, 0.5, 0.6, 0.5, 0.6, 1.0, 0.5, 1.0, 0.5, 0.5, 0.5, 0.5, 0.5, 1.0, 0.4, 1.0, 0.4, 0.5, 0.4, 0.5, 0.4, 1.0, 0.3, 1.0, 0.3, 0.5, 0.3, 0.5, 0.3, 1.0, 0.2, 1.0, 0.2, 0.5, 0.3911, 0.4442, 0.25, 0.49, 0.1089, 0.4442, 0.02175, 0.3242, 0.02175, 0.1758, 0.1089, 0.05584, 0.25, 0.01, 0.3911, 0.05584, 0.4783, 0.1758, 0.4783, 0.3242, 0.2, 0.5, 0.2, 1.0, 0.1, 1.0, 0.1, 0.5, 0.1, 0.5, 0.1, 1.0, -7.451e-08, 1.0, -7.451e-08, 0.5, 0.75, 0.49, 0.8911, 0.4442, 0.9783, 0.3242, 0.9783, 0.1758, 0.8911, 0.05584, 0.75, 0.01, 0.6089, 0.05584, 0.5217, 0.1758, 0.5217, 0.3242, 0.6089, 0.4442, 1.0, 0.5, 1.0, 1.0, 0.9, 1.0, 0.9, 0.5, 0.9, 0.5, 0.9, 1.0, 0.8, 1.0, 0.8, 0.5, 0.8, 0.5, 0.8, 1.0, 0.7, 1.0, 0.7, 0.5, 0.7, 0.5, 0.7, 1.0, 0.6, 1.0, 0.6, 0.5, 0.6, 0.5, 0.6, 1.0, 0.5, 1.0, 0.5, 0.5, 0.5, 0.5, 0.5, 1.0, 0.4, 1.0, 0.4, 0.5, 0.4, 0.5, 0.4, 1.0, 0.3, 1.0, 0.3, 0.5, 0.3, 0.5, 0.3, 1.0, 0.2, 1.0, 0.2, 0.5, 0.3911, 0.4442, 0.25, 0.49, 0.1089, 0.4442, 0.02175, 0.3242, 0.02175, 0.1758, 0.1089, 0.05584, 0.25, 0.01, 0.3911, 0.05584, 0.4783, 0.1758, 0.4783, 0.3242, 0.2, 0.5, 0.2, 1.0, 0.1, 1.0, 0.1, 0.5, 0.1, 0.5, 0.1, 1.0, -7.451e-08, 1.0, -7.451e-08, 0.5, 0.75, 0.49, 0.8911, 0.4442, 0.9783, 0.3242, 0.9783, 0.1758, 0.8911, 0.05584, 0.75, 0.01, 0.6089, 0.05584, 0.5217, 0.1758, 0.5217, 0.3242, 0.6089, 0.4442, 0.25, 0.49, 0.25, 0.25, 0.3911, 0.4442, 0.3911, 0.4442, 0.25, 0.25, 0.4783, 0.3242, 0.4783, 0.3242, 0.25, 0.25, 0.4783, 0.1758, 0.4783, 0.1758, 0.25, 0.25, 0.3911, 0.05584, 0.3911, 0.05584, 0.25, 0.25, 0.25, 0.01, 0.25, 0.01, 0.25, 0.25, 0.1089, 0.05584, 0.1089, 0.05584, 0.25, 0.25, 0.02175, 0.1758, 0.02175, 0.1758, 0.25, 0.25, 0.02175, 0.3242, 0.75, 0.49, 0.8911, 0.4442, 0.9783, 0.3242, 0.9783, 0.1758, 0.8911, 0.05584, 0.75, 0.01, 0.6089, 0.05584, 0.5217, 0.1758, 0.5217, 0.3242, 0.6089, 0.4442, 0.02175, 0.3242, 0.25, 0.25, 0.1089, 0.4442, 0.1089, 0.4442, 0.25, 0.25, 0.25, 0.49])
me_cone.materials.append(mat_pod_drill)
me_cone.update()
me_cylinder = bpy.data.meshes.new('Cylinder')
me_cylinder.from_pydata([(2.18, 0.42, -0.1), (2.46, 0.42, -0.1), (2.18, 0.3398, -0.3469), (2.46, 0.3398, -0.3469), (2.18, 0.1298, -0.4994), (2.46, 0.1298, -0.4994), (2.18, -0.1298, -0.4994), (2.46, -0.1298, -0.4994), (2.18, -0.3398, -0.3469), (2.46, -0.3398, -0.3469), (2.18, -0.42, -0.1), (2.46, -0.42, -0.1), (2.18, -0.3398, 0.1469), (2.46, -0.3398, 0.1469), (2.18, -0.1298, 0.2994), (2.46, -0.1298, 0.2994), (2.18, 0.1298, 0.2994), (2.46, 0.1298, 0.2994), (2.18, 0.3398, 0.1469), (2.46, 0.3398, 0.1469)], [], [(0, 1, 3, 2), (2, 3, 5, 4), (4, 5, 7, 6), (6, 7, 9, 8), (8, 9, 11, 10), (10, 11, 13, 12), (12, 13, 15, 14), (14, 15, 17, 16), (3, 1, 19, 17, 15, 13, 11, 9, 7, 5), (16, 17, 19, 18), (18, 19, 1, 0), (0, 2, 4, 6, 8, 10, 12, 14, 16, 18)])
_uv = me_cylinder.uv_layers.new(name='UVMap')
_uv.uv.foreach_set('vector', [1.0, 0.5, 1.0, 1.0, 0.9, 1.0, 0.9, 0.5, 0.9, 0.5, 0.9, 1.0, 0.8, 1.0, 0.8, 0.5, 0.8, 0.5, 0.8, 1.0, 0.7, 1.0, 0.7, 0.5, 0.7, 0.5, 0.7, 1.0, 0.6, 1.0, 0.6, 0.5, 0.6, 0.5, 0.6, 1.0, 0.5, 1.0, 0.5, 0.5, 0.5, 0.5, 0.5, 1.0, 0.4, 1.0, 0.4, 0.5, 0.4, 0.5, 0.4, 1.0, 0.3, 1.0, 0.3, 0.5, 0.3, 0.5, 0.3, 1.0, 0.2, 1.0, 0.2, 0.5, 0.3911, 0.4442, 0.25, 0.49, 0.1089, 0.4442, 0.02175, 0.3242, 0.02175, 0.1758, 0.1089, 0.05584, 0.25, 0.01, 0.3911, 0.05584, 0.4783, 0.1758, 0.4783, 0.3242, 0.2, 0.5, 0.2, 1.0, 0.1, 1.0, 0.1, 0.5, 0.1, 0.5, 0.1, 1.0, -7.451e-08, 1.0, -7.451e-08, 0.5, 0.75, 0.49, 0.8911, 0.4442, 0.9783, 0.3242, 0.9783, 0.1758, 0.8911, 0.05584, 0.75, 0.01, 0.6089, 0.05584, 0.5217, 0.1758, 0.5217, 0.3242, 0.6089, 0.4442])
me_cylinder.materials.append(mat_pod_dark)
me_cylinder.update()
me_cone_003 = bpy.data.meshes.new('Cone.003')
me_cone_003.from_pydata([(2.126, 0.7086, -0.38), (2.115, 0.672, -0.4719), (2.09, 0.5836, -0.51), (2.064, 0.4953, -0.4719), (2.054, 0.4587, -0.38), (2.064, 0.4953, -0.2881), (2.09, 0.5836, -0.25), (2.115, 0.672, -0.2881), (2.81, 0.3764, -0.38), (2.054, -0.4587, -0.38), (2.064, -0.4953, -0.4719), (2.09, -0.5836, -0.51), (2.115, -0.672, -0.4719), (2.126, -0.7086, -0.38), (2.115, -0.672, -0.2881), (2.09, -0.5836, -0.25), (2.064, -0.4953, -0.2881), (2.81, -0.3764, -0.38)], [], [(0, 8, 1), (1, 8, 2), (2, 8, 3), (3, 8, 4), (4, 8, 5), (5, 8, 6), (0, 1, 2, 3, 4, 5, 6, 7), (6, 8, 7), (7, 8, 0), (9, 17, 10), (10, 17, 11), (11, 17, 12), (12, 17, 13), (13, 17, 14), (14, 17, 15), (9, 10, 11, 12, 13, 14, 15, 16), (15, 17, 16), (16, 17, 9)])
_uv = me_cone_003.uv_layers.new(name='UVMap')
_uv.uv.foreach_set('vector', [0.25, 0.49, 0.25, 0.25, 0.4197, 0.4197, 0.4197, 0.4197, 0.25, 0.25, 0.49, 0.25, 0.49, 0.25, 0.25, 0.25, 0.4197, 0.08029, 0.4197, 0.08029, 0.25, 0.25, 0.25, 0.01, 0.25, 0.01, 0.25, 0.25, 0.08029, 0.08029, 0.08029, 0.08029, 0.25, 0.25, 0.01, 0.25, 0.75, 0.49, 0.9197, 0.4197, 0.99, 0.25, 0.9197, 0.08029, 0.75, 0.01, 0.5803, 0.08029, 0.51, 0.25, 0.5803, 0.4197, 0.01, 0.25, 0.25, 0.25, 0.08029, 0.4197, 0.08029, 0.4197, 0.25, 0.25, 0.25, 0.49, 0.25, 0.49, 0.25, 0.25, 0.4197, 0.4197, 0.4197, 0.4197, 0.25, 0.25, 0.49, 0.25, 0.49, 0.25, 0.25, 0.25, 0.4197, 0.08029, 0.4197, 0.08029, 0.25, 0.25, 0.25, 0.01, 0.25, 0.01, 0.25, 0.25, 0.08029, 0.08029, 0.08029, 0.08029, 0.25, 0.25, 0.01, 0.25, 0.75, 0.49, 0.9197, 0.4197, 0.99, 0.25, 0.9197, 0.08029, 0.75, 0.01, 0.5803, 0.08029, 0.51, 0.25, 0.5803, 0.4197, 0.01, 0.25, 0.25, 0.25, 0.08029, 0.4197, 0.08029, 0.4197, 0.25, 0.25, 0.25, 0.49])
me_cone_003.materials.append(mat_skin_secondary)
me_cone_003.update()
me_cone_005 = bpy.data.meshes.new('Cone.005')
me_cone_005.from_pydata([(-3.145, 0.3, 0.6), (-3.695, 0.16, 0.6), (-3.145, 0.2427, 0.7763), (-3.695, 0.1294, 0.694), (-3.145, 0.09271, 0.8853), (-3.695, 0.04944, 0.7522), (-3.145, -0.09271, 0.8853), (-3.695, -0.04944, 0.7522), (-3.145, -0.2427, 0.7763), (-3.695, -0.1294, 0.694), (-3.145, -0.3, 0.6), (-3.695, -0.16, 0.6), (-3.145, -0.2427, 0.4237), (-3.695, -0.1294, 0.506), (-3.145, -0.09271, 0.3147), (-3.695, -0.04944, 0.4478), (-3.145, 0.09271, 0.3147), (-3.695, 0.04944, 0.4478), (-3.145, 0.2427, 0.4237), (-3.695, 0.1294, 0.506), (0.85, -0.2, -0.81), (0.85, -0.3, -1.23), (0.9676, -0.1618, -0.81), (1.026, -0.2427, -1.23), (1.04, -0.0618, -0.81), (1.135, -0.09271, -1.23), (1.04, 0.0618, -0.81), (1.135, 0.09271, -1.23), (0.9676, 0.1618, -0.81), (1.026, 0.2427, -1.23), (0.85, 0.2, -0.81), (0.85, 0.3, -1.23), (0.7324, 0.1618, -0.81), (0.6737, 0.2427, -1.23), (0.6598, 0.0618, -0.81), (0.5647, 0.09271, -1.23), (0.6598, -0.0618, -0.81), (0.5647, -0.09271, -1.23), (0.7324, -0.1618, -0.81), (0.6737, -0.2427, -1.23), (-0.75, -0.2, -0.69), (-0.75, -0.3, -1.11), (-0.6324, -0.1618, -0.69), (-0.5737, -0.2427, -1.11), (-0.5598, -0.0618, -0.69), (-0.4647, -0.09271, -1.11), (-0.5598, 0.0618, -0.69), (-0.4647, 0.09271, -1.11), (-0.6324, 0.1618, -0.69), (-0.5737, 0.2427, -1.11), (-0.75, 0.2, -0.69), (-0.75, 0.3, -1.11), (-0.8676, 0.1618, -0.69), (-0.9263, 0.2427, -1.11), (-0.9402, 0.0618, -0.69), (-1.035, 0.09271, -1.11), (-0.9402, -0.0618, -0.69), (-1.035, -0.09271, -1.11), (-0.8676, -0.1618, -0.69), (-0.9263, -0.2427, -1.11)], [], [(0, 1, 3, 2), (2, 3, 5, 4), (4, 5, 7, 6), (6, 7, 9, 8), (8, 9, 11, 10), (10, 11, 13, 12), (12, 13, 15, 14), (14, 15, 17, 16), (3, 1, 19, 17, 15, 13, 11, 9, 7, 5), (16, 17, 19, 18), (18, 19, 1, 0), (0, 2, 4, 6, 8, 10, 12, 14, 16, 18), (20, 21, 23, 22), (22, 23, 25, 24), (24, 25, 27, 26), (26, 27, 29, 28), (28, 29, 31, 30), (30, 31, 33, 32), (32, 33, 35, 34), (34, 35, 37, 36), (23, 21, 39, 37, 35, 33, 31, 29, 27, 25), (36, 37, 39, 38), (38, 39, 21, 20), (20, 22, 24, 26, 28, 30, 32, 34, 36, 38), (40, 41, 43, 42), (42, 43, 45, 44), (44, 45, 47, 46), (46, 47, 49, 48), (48, 49, 51, 50), (50, 51, 53, 52), (52, 53, 55, 54), (54, 55, 57, 56), (43, 41, 59, 57, 55, 53, 51, 49, 47, 45), (56, 57, 59, 58), (58, 59, 41, 40), (40, 42, 44, 46, 48, 50, 52, 54, 56, 58)])
_uv = me_cone_005.uv_layers.new(name='UVMap')
_uv.uv.foreach_set('vector', [1.0, 0.5, 1.0, 1.0, 0.9, 1.0, 0.9, 0.5, 0.9, 0.5, 0.9, 1.0, 0.8, 1.0, 0.8, 0.5, 0.8, 0.5, 0.8, 1.0, 0.7, 1.0, 0.7, 0.5, 0.7, 0.5, 0.7, 1.0, 0.6, 1.0, 0.6, 0.5, 0.6, 0.5, 0.6, 1.0, 0.5, 1.0, 0.5, 0.5, 0.5, 0.5, 0.5, 1.0, 0.4, 1.0, 0.4, 0.5, 0.4, 0.5, 0.4, 1.0, 0.3, 1.0, 0.3, 0.5, 0.3, 0.5, 0.3, 1.0, 0.2, 1.0, 0.2, 0.5, 0.3911, 0.4442, 0.25, 0.49, 0.1089, 0.4442, 0.02175, 0.3242, 0.02175, 0.1758, 0.1089, 0.05584, 0.25, 0.01, 0.3911, 0.05584, 0.4783, 0.1758, 0.4783, 0.3242, 0.2, 0.5, 0.2, 1.0, 0.1, 1.0, 0.1, 0.5, 0.1, 0.5, 0.1, 1.0, -7.451e-08, 1.0, -7.451e-08, 0.5, 0.75, 0.49, 0.8911, 0.4442, 0.9783, 0.3242, 0.9783, 0.1758, 0.8911, 0.05584, 0.75, 0.01, 0.6089, 0.05584, 0.5217, 0.1758, 0.5217, 0.3242, 0.6089, 0.4442, 1.0, 0.5, 1.0, 1.0, 0.9, 1.0, 0.9, 0.5, 0.9, 0.5, 0.9, 1.0, 0.8, 1.0, 0.8, 0.5, 0.8, 0.5, 0.8, 1.0, 0.7, 1.0, 0.7, 0.5, 0.7, 0.5, 0.7, 1.0, 0.6, 1.0, 0.6, 0.5, 0.6, 0.5, 0.6, 1.0, 0.5, 1.0, 0.5, 0.5, 0.5, 0.5, 0.5, 1.0, 0.4, 1.0, 0.4, 0.5, 0.4, 0.5, 0.4, 1.0, 0.3, 1.0, 0.3, 0.5, 0.3, 0.5, 0.3, 1.0, 0.2, 1.0, 0.2, 0.5, 0.3911, 0.4442, 0.25, 0.49, 0.1089, 0.4442, 0.02175, 0.3242, 0.02175, 0.1758, 0.1089, 0.05584, 0.25, 0.01, 0.3911, 0.05584, 0.4783, 0.1758, 0.4783, 0.3242, 0.2, 0.5, 0.2, 1.0, 0.1, 1.0, 0.1, 0.5, 0.1, 0.5, 0.1, 1.0, -7.451e-08, 1.0, -7.451e-08, 0.5, 0.75, 0.49, 0.8911, 0.4442, 0.9783, 0.3242, 0.9783, 0.1758, 0.8911, 0.05584, 0.75, 0.01, 0.6089, 0.05584, 0.5217, 0.1758, 0.5217, 0.3242, 0.6089, 0.4442, 1.0, 0.5, 1.0, 1.0, 0.9, 1.0, 0.9, 0.5, 0.9, 0.5, 0.9, 1.0, 0.8, 1.0, 0.8, 0.5, 0.8, 0.5, 0.8, 1.0, 0.7, 1.0, 0.7, 0.5, 0.7, 0.5, 0.7, 1.0, 0.6, 1.0, 0.6, 0.5, 0.6, 0.5, 0.6, 1.0, 0.5, 1.0, 0.5, 0.5, 0.5, 0.5, 0.5, 1.0, 0.4, 1.0, 0.4, 0.5, 0.4, 0.5, 0.4, 1.0, 0.3, 1.0, 0.3, 0.5, 0.3, 0.5, 0.3, 1.0, 0.2, 1.0, 0.2, 0.5, 0.3911, 0.4442, 0.25, 0.49, 0.1089, 0.4442, 0.02175, 0.3242, 0.02175, 0.1758, 0.1089, 0.05584, 0.25, 0.01, 0.3911, 0.05584, 0.4783, 0.1758, 0.4783, 0.3242, 0.2, 0.5, 0.2, 1.0, 0.1, 1.0, 0.1, 0.5, 0.1, 0.5, 0.1, 1.0, -7.451e-08, 1.0, -7.451e-08, 0.5, 0.75, 0.49, 0.8911, 0.4442, 0.9783, 0.3242, 0.9783, 0.1758, 0.8911, 0.05584, 0.75, 0.01, 0.6089, 0.05584, 0.5217, 0.1758, 0.5217, 0.3242, 0.6089, 0.4442])
me_cone_005.materials.append(mat_pod_dark)
me_cone_005.update()
me_cylinder_001 = bpy.data.meshes.new('Cylinder.001')
me_cylinder_001.from_pydata([(1.103, 0.59, -0.3895), (1.503, 0.89, -0.9395), (1.049, 0.6292, -0.4072), (1.449, 0.9292, -0.9572), (0.996, 0.622, -0.45), (1.396, 0.922, -1.0), (0.9741, 0.5727, -0.4928), (1.374, 0.8727, -1.043), (0.9967, 0.51, -0.5105), (1.397, 0.81, -1.061), (1.051, 0.4708, -0.4928), (1.451, 0.7708, -1.043), (1.104, 0.478, -0.45), (1.504, 0.778, -1.0), (1.126, 0.5273, -0.4072), (1.526, 0.8273, -0.9572), (1.417, 0.8428, -0.9389), (0.7166, 0.6928, -1.339), (1.437, 0.7965, -0.9568), (0.7368, 0.6465, -1.357), (1.465, 0.7816, -1.0), (0.7647, 0.6316, -1.4), (1.484, 0.8067, -1.043), (0.784, 0.6567, -1.443), (1.483, 0.8572, -1.061), (0.7834, 0.7072, -1.461), (1.463, 0.9035, -1.043), (0.7632, 0.7535, -1.443), (1.435, 0.9184, -1.0), (0.7353, 0.7684, -1.4), (1.416, 0.8933, -0.9568), (0.716, 0.7433, -1.357), (0.2033, 0.59, -0.3895), (0.6033, 0.89, -0.9395), (0.1495, 0.6292, -0.4072), (0.5495, 0.9292, -0.9572), (0.096, 0.622, -0.45), (0.496, 0.922, -1.0), (0.07414, 0.5727, -0.4928), (0.4741, 0.8727, -1.043), (0.09672, 0.51, -0.5105), (0.4967, 0.81, -1.061), (0.1505, 0.4708, -0.4928), (0.5505, 0.7708, -1.043), (0.204, 0.478, -0.45), (0.604, 0.778, -1.0), (0.2259, 0.5273, -0.4072), (0.6259, 0.8273, -0.9572), (0.5166, 0.8428, -0.9389), (-0.1834, 0.6928, -1.339), (0.5368, 0.7965, -0.9568), (-0.1632, 0.6465, -1.357), (0.5647, 0.7816, -1.0), (-0.1353, 0.6316, -1.4), (0.584, 0.8067, -1.043), (-0.116, 0.6567, -1.443), (0.5834, 0.8572, -1.061), (-0.1166, 0.7072, -1.461), (0.5632, 0.9035, -1.043), (-0.1368, 0.7535, -1.443), (0.5353, 0.9184, -1.0), (-0.1647, 0.7684, -1.4), (0.516, 0.8933, -0.9568), (-0.184, 0.7433, -1.357), (-0.7467, 0.59, -0.3895), (-0.3467, 0.89, -0.9395), (-0.8005, 0.6292, -0.4072), (-0.4005, 0.9292, -0.9572), (-0.854, 0.622, -0.45), (-0.454, 0.922, -1.0), (-0.8759, 0.5727, -0.4928), (-0.4759, 0.8727, -1.043), (-0.8533, 0.51, -0.5105), (-0.4533, 0.81, -1.061), (-0.7995, 0.4708, -0.4928), (-0.3995, 0.7708, -1.043), (-0.746, 0.478, -0.45), (-0.346, 0.778, -1.0), (-0.7241, 0.5273, -0.4072), (-0.3241, 0.8273, -0.9572), (-0.4334, 0.8428, -0.9389), (-1.133, 0.6928, -1.339), (-0.4132, 0.7965, -0.9568), (-1.113, 0.6465, -1.357), (-0.3853, 0.7816, -1.0), (-1.085, 0.6316, -1.4), (-0.366, 0.8067, -1.043), (-1.066, 0.6567, -1.443), (-0.3666, 0.8572, -1.061), (-1.067, 0.7072, -1.461), (-0.3868, 0.9035, -1.043), (-1.087, 0.7535, -1.443), (-0.4147, 0.9184, -1.0), (-1.115, 0.7684, -1.4), (-0.434, 0.8933, -0.9568), (-1.134, 0.7433, -1.357), (1.103, -0.59, -0.3895), (1.503, -0.89, -0.9395), (1.126, -0.5273, -0.4072), (1.526, -0.8273, -0.9572), (1.104, -0.478, -0.45), (1.504, -0.778, -1.0), (1.051, -0.4708, -0.4928), (1.451, -0.7708, -1.043), (0.9967, -0.51, -0.5105), (1.397, -0.81, -1.061), (0.9741, -0.5727, -0.4928), (1.374, -0.8727, -1.043), (0.996, -0.622, -0.45), (1.396, -0.922, -1.0), (1.049, -0.6292, -0.4072), (1.449, -0.9292, -0.9572), (1.417, -0.8428, -0.9389), (0.7166, -0.6928, -1.339), (1.416, -0.8933, -0.9568), (0.716, -0.7433, -1.357), (1.435, -0.9184, -1.0), (0.7353, -0.7684, -1.4), (1.463, -0.9035, -1.043), (0.7632, -0.7535, -1.443), (1.483, -0.8572, -1.061), (0.7834, -0.7072, -1.461), (1.484, -0.8067, -1.043), (0.784, -0.6567, -1.443), (1.465, -0.7816, -1.0), (0.7647, -0.6316, -1.4), (1.437, -0.7965, -0.9568), (0.7368, -0.6465, -1.357), (0.2033, -0.59, -0.3895), (0.6033, -0.89, -0.9395), (0.2259, -0.5273, -0.4072), (0.6259, -0.8273, -0.9572), (0.204, -0.478, -0.45), (0.604, -0.778, -1.0), (0.1505, -0.4708, -0.4928), (0.5505, -0.7708, -1.043), (0.09672, -0.51, -0.5105), (0.4967, -0.81, -1.061), (0.07414, -0.5727, -0.4928), (0.4741, -0.8727, -1.043), (0.096, -0.622, -0.45), (0.496, -0.922, -1.0), (0.1495, -0.6292, -0.4072), (0.5495, -0.9292, -0.9572), (0.5166, -0.8428, -0.9389), (-0.1834, -0.6928, -1.339), (0.516, -0.8933, -0.9568), (-0.184, -0.7433, -1.357), (0.5353, -0.9184, -1.0), (-0.1647, -0.7684, -1.4), (0.5632, -0.9035, -1.043), (-0.1368, -0.7535, -1.443), (0.5834, -0.8572, -1.061), (-0.1166, -0.7072, -1.461), (0.584, -0.8067, -1.043), (-0.116, -0.6567, -1.443), (0.5647, -0.7816, -1.0), (-0.1353, -0.6316, -1.4), (0.5368, -0.7965, -0.9568), (-0.1632, -0.6465, -1.357), (-0.7467, -0.59, -0.3895), (-0.3467, -0.89, -0.9395), (-0.7241, -0.5273, -0.4072), (-0.3241, -0.8273, -0.9572), (-0.746, -0.478, -0.45), (-0.346, -0.778, -1.0), (-0.7995, -0.4708, -0.4928), (-0.3995, -0.7708, -1.043), (-0.8533, -0.51, -0.5105), (-0.4533, -0.81, -1.061), (-0.8759, -0.5727, -0.4928), (-0.4759, -0.8727, -1.043), (-0.854, -0.622, -0.45), (-0.454, -0.922, -1.0), (-0.8005, -0.6292, -0.4072), (-0.4005, -0.9292, -0.9572), (-0.4334, -0.8428, -0.9389), (-1.133, -0.6928, -1.339), (-0.434, -0.8933, -0.9568), (-1.134, -0.7433, -1.357), (-0.4147, -0.9184, -1.0), (-1.115, -0.7684, -1.4), (-0.3868, -0.9035, -1.043), (-1.087, -0.7535, -1.443), (-0.3666, -0.8572, -1.061), (-1.067, -0.7072, -1.461), (-0.366, -0.8067, -1.043), (-1.066, -0.6567, -1.443), (-0.3853, -0.7816, -1.0), (-1.085, -0.6316, -1.4), (-0.4132, -0.7965, -0.9568), (-1.113, -0.6465, -1.357)], [], [(0, 1, 3, 2), (2, 3, 5, 4), (4, 5, 7, 6), (6, 7, 9, 8), (8, 9, 11, 10), (10, 11, 13, 12), (3, 1, 15, 13, 11, 9, 7, 5), (12, 13, 15, 14), (14, 15, 1, 0), (0, 2, 4, 6, 8, 10, 12, 14), (16, 17, 19, 18), (18, 19, 21, 20), (20, 21, 23, 22), (22, 23, 25, 24), (24, 25, 27, 26), (26, 27, 29, 28), (19, 17, 31, 29, 27, 25, 23, 21), (28, 29, 31, 30), (30, 31, 17, 16), (16, 18, 20, 22, 24, 26, 28, 30), (32, 33, 35, 34), (34, 35, 37, 36), (36, 37, 39, 38), (38, 39, 41, 40), (40, 41, 43, 42), (42, 43, 45, 44), (35, 33, 47, 45, 43, 41, 39, 37), (44, 45, 47, 46), (46, 47, 33, 32), (32, 34, 36, 38, 40, 42, 44, 46), (48, 49, 51, 50), (50, 51, 53, 52), (52, 53, 55, 54), (54, 55, 57, 56), (56, 57, 59, 58), (58, 59, 61, 60), (51, 49, 63, 61, 59, 57, 55, 53), (60, 61, 63, 62), (62, 63, 49, 48), (48, 50, 52, 54, 56, 58, 60, 62), (64, 65, 67, 66), (66, 67, 69, 68), (68, 69, 71, 70), (70, 71, 73, 72), (72, 73, 75, 74), (74, 75, 77, 76), (67, 65, 79, 77, 75, 73, 71, 69), (76, 77, 79, 78), (78, 79, 65, 64), (64, 66, 68, 70, 72, 74, 76, 78), (80, 81, 83, 82), (82, 83, 85, 84), (84, 85, 87, 86), (86, 87, 89, 88), (88, 89, 91, 90), (90, 91, 93, 92), (83, 81, 95, 93, 91, 89, 87, 85), (92, 93, 95, 94), (94, 95, 81, 80), (80, 82, 84, 86, 88, 90, 92, 94), (96, 97, 99, 98), (98, 99, 101, 100), (100, 101, 103, 102), (102, 103, 105, 104), (104, 105, 107, 106), (106, 107, 109, 108), (99, 97, 111, 109, 107, 105, 103, 101), (108, 109, 111, 110), (110, 111, 97, 96), (96, 98, 100, 102, 104, 106, 108, 110), (112, 113, 115, 114), (114, 115, 117, 116), (116, 117, 119, 118), (118, 119, 121, 120), (120, 121, 123, 122), (122, 123, 125, 124), (115, 113, 127, 125, 123, 121, 119, 117), (124, 125, 127, 126), (126, 127, 113, 112), (112, 114, 116, 118, 120, 122, 124, 126), (128, 129, 131, 130), (130, 131, 133, 132), (132, 133, 135, 134), (134, 135, 137, 136), (136, 137, 139, 138), (138, 139, 141, 140), (131, 129, 143, 141, 139, 137, 135, 133), (140, 141, 143, 142), (142, 143, 129, 128), (128, 130, 132, 134, 136, 138, 140, 142), (144, 145, 147, 146), (146, 147, 149, 148), (148, 149, 151, 150), (150, 151, 153, 152), (152, 153, 155, 154), (154, 155, 157, 156), (147, 145, 159, 157, 155, 153, 151, 149), (156, 157, 159, 158), (158, 159, 145, 144), (144, 146, 148, 150, 152, 154, 156, 158), (160, 161, 163, 162), (162, 163, 165, 164), (164, 165, 167, 166), (166, 167, 169, 168), (168, 169, 171, 170), (170, 171, 173, 172), (163, 161, 175, 173, 171, 169, 167, 165), (172, 173, 175, 174), (174, 175, 161, 160), (160, 162, 164, 166, 168, 170, 172, 174), (176, 177, 179, 178), (178, 179, 181, 180), (180, 181, 183, 182), (182, 183, 185, 184), (184, 185, 187, 186), (186, 187, 189, 188), (179, 177, 191, 189, 187, 185, 183, 181), (188, 189, 191, 190), (190, 191, 177, 176), (176, 178, 180, 182, 184, 186, 188, 190)])
_uv = me_cylinder_001.uv_layers.new(name='UVMap')
_uv.uv.foreach_set('vector', [1.0, 0.5, 1.0, 1.0, 0.875, 1.0, 0.875, 0.5, 0.875, 0.5, 0.875, 1.0, 0.75, 1.0, 0.75, 0.5, 0.75, 0.5, 0.75, 1.0, 0.625, 1.0, 0.625, 0.5, 0.625, 0.5, 0.625, 1.0, 0.5, 1.0, 0.5, 0.5, 0.5, 0.5, 0.5, 1.0, 0.375, 1.0, 0.375, 0.5, 0.375, 0.5, 0.375, 1.0, 0.25, 1.0, 0.25, 0.5, 0.4197, 0.4197, 0.25, 0.49, 0.08029, 0.4197, 0.01, 0.25, 0.08029, 0.08029, 0.25, 0.01, 0.4197, 0.08029, 0.49, 0.25, 0.25, 0.5, 0.25, 1.0, 0.125, 1.0, 0.125, 0.5, 0.125, 0.5, 0.125, 1.0, 0.0, 1.0, 0.0, 0.5, 0.75, 0.49, 0.9197, 0.4197, 0.99, 0.25, 0.9197, 0.08029, 0.75, 0.01, 0.5803, 0.08029, 0.51, 0.25, 0.5803, 0.4197, 1.0, 0.5, 1.0, 1.0, 0.875, 1.0, 0.875, 0.5, 0.875, 0.5, 0.875, 1.0, 0.75, 1.0, 0.75, 0.5, 0.75, 0.5, 0.75, 1.0, 0.625, 1.0, 0.625, 0.5, 0.625, 0.5, 0.625, 1.0, 0.5, 1.0, 0.5, 0.5, 0.5, 0.5, 0.5, 1.0, 0.375, 1.0, 0.375, 0.5, 0.375, 0.5, 0.375, 1.0, 0.25, 1.0, 0.25, 0.5, 0.4197, 0.4197, 0.25, 0.49, 0.08029, 0.4197, 0.01, 0.25, 0.08029, 0.08029, 0.25, 0.01, 0.4197, 0.08029, 0.49, 0.25, 0.25, 0.5, 0.25, 1.0, 0.125, 1.0, 0.125, 0.5, 0.125, 0.5, 0.125, 1.0, 0.0, 1.0, 0.0, 0.5, 0.75, 0.49, 0.9197, 0.4197, 0.99, 0.25, 0.9197, 0.08029, 0.75, 0.01, 0.5803, 0.08029, 0.51, 0.25, 0.5803, 0.4197, 1.0, 0.5, 1.0, 1.0, 0.875, 1.0, 0.875, 0.5, 0.875, 0.5, 0.875, 1.0, 0.75, 1.0, 0.75, 0.5, 0.75, 0.5, 0.75, 1.0, 0.625, 1.0, 0.625, 0.5, 0.625, 0.5, 0.625, 1.0, 0.5, 1.0, 0.5, 0.5, 0.5, 0.5, 0.5, 1.0, 0.375, 1.0, 0.375, 0.5, 0.375, 0.5, 0.375, 1.0, 0.25, 1.0, 0.25, 0.5, 0.4197, 0.4197, 0.25, 0.49, 0.08029, 0.4197, 0.01, 0.25, 0.08029, 0.08029, 0.25, 0.01, 0.4197, 0.08029, 0.49, 0.25, 0.25, 0.5, 0.25, 1.0, 0.125, 1.0, 0.125, 0.5, 0.125, 0.5, 0.125, 1.0, 0.0, 1.0, 0.0, 0.5, 0.75, 0.49, 0.9197, 0.4197, 0.99, 0.25, 0.9197, 0.08029, 0.75, 0.01, 0.5803, 0.08029, 0.51, 0.25, 0.5803, 0.4197, 1.0, 0.5, 1.0, 1.0, 0.875, 1.0, 0.875, 0.5, 0.875, 0.5, 0.875, 1.0, 0.75, 1.0, 0.75, 0.5, 0.75, 0.5, 0.75, 1.0, 0.625, 1.0, 0.625, 0.5, 0.625, 0.5, 0.625, 1.0, 0.5, 1.0, 0.5, 0.5, 0.5, 0.5, 0.5, 1.0, 0.375, 1.0, 0.375, 0.5, 0.375, 0.5, 0.375, 1.0, 0.25, 1.0, 0.25, 0.5, 0.4197, 0.4197, 0.25, 0.49, 0.08029, 0.4197, 0.01, 0.25, 0.08029, 0.08029, 0.25, 0.01, 0.4197, 0.08029, 0.49, 0.25, 0.25, 0.5, 0.25, 1.0, 0.125, 1.0, 0.125, 0.5, 0.125, 0.5, 0.125, 1.0, 0.0, 1.0, 0.0, 0.5, 0.75, 0.49, 0.9197, 0.4197, 0.99, 0.25, 0.9197, 0.08029, 0.75, 0.01, 0.5803, 0.08029, 0.51, 0.25, 0.5803, 0.4197, 1.0, 0.5, 1.0, 1.0, 0.875, 1.0, 0.875, 0.5, 0.875, 0.5, 0.875, 1.0, 0.75, 1.0, 0.75, 0.5, 0.75, 0.5, 0.75, 1.0, 0.625, 1.0, 0.625, 0.5, 0.625, 0.5, 0.625, 1.0, 0.5, 1.0, 0.5, 0.5, 0.5, 0.5, 0.5, 1.0, 0.375, 1.0, 0.375, 0.5, 0.375, 0.5, 0.375, 1.0, 0.25, 1.0, 0.25, 0.5, 0.4197, 0.4197, 0.25, 0.49, 0.08029, 0.4197, 0.01, 0.25, 0.08029, 0.08029, 0.25, 0.01, 0.4197, 0.08029, 0.49, 0.25, 0.25, 0.5, 0.25, 1.0, 0.125, 1.0, 0.125, 0.5, 0.125, 0.5, 0.125, 1.0, 0.0, 1.0, 0.0, 0.5, 0.75, 0.49, 0.9197, 0.4197, 0.99, 0.25, 0.9197, 0.08029, 0.75, 0.01, 0.5803, 0.08029, 0.51, 0.25, 0.5803, 0.4197, 1.0, 0.5, 1.0, 1.0, 0.875, 1.0, 0.875, 0.5, 0.875, 0.5, 0.875, 1.0, 0.75, 1.0, 0.75, 0.5, 0.75, 0.5, 0.75, 1.0, 0.625, 1.0, 0.625, 0.5, 0.625, 0.5, 0.625, 1.0, 0.5, 1.0, 0.5, 0.5, 0.5, 0.5, 0.5, 1.0, 0.375, 1.0, 0.375, 0.5, 0.375, 0.5, 0.375, 1.0, 0.25, 1.0, 0.25, 0.5, 0.4197, 0.4197, 0.25, 0.49, 0.08029, 0.4197, 0.01, 0.25, 0.08029, 0.08029, 0.25, 0.01, 0.4197, 0.08029, 0.49, 0.25, 0.25, 0.5, 0.25, 1.0, 0.125, 1.0, 0.125, 0.5, 0.125, 0.5, 0.125, 1.0, 0.0, 1.0, 0.0, 0.5, 0.75, 0.49, 0.9197, 0.4197, 0.99, 0.25, 0.9197, 0.08029, 0.75, 0.01, 0.5803, 0.08029, 0.51, 0.25, 0.5803, 0.4197, 1.0, 0.5, 1.0, 1.0, 0.875, 1.0, 0.875, 0.5, 0.875, 0.5, 0.875, 1.0, 0.75, 1.0, 0.75, 0.5, 0.75, 0.5, 0.75, 1.0, 0.625, 1.0, 0.625, 0.5, 0.625, 0.5, 0.625, 1.0, 0.5, 1.0, 0.5, 0.5, 0.5, 0.5, 0.5, 1.0, 0.375, 1.0, 0.375, 0.5, 0.375, 0.5, 0.375, 1.0, 0.25, 1.0, 0.25, 0.5, 0.4197, 0.4197, 0.25, 0.49, 0.08029, 0.4197, 0.01, 0.25, 0.08029, 0.08029, 0.25, 0.01, 0.4197, 0.08029, 0.49, 0.25, 0.25, 0.5, 0.25, 1.0, 0.125, 1.0, 0.125, 0.5, 0.125, 0.5, 0.125, 1.0, 0.0, 1.0, 0.0, 0.5, 0.75, 0.49, 0.9197, 0.4197, 0.99, 0.25, 0.9197, 0.08029, 0.75, 0.01, 0.5803, 0.08029, 0.51, 0.25, 0.5803, 0.4197, 1.0, 0.5, 1.0, 1.0, 0.875, 1.0, 0.875, 0.5, 0.875, 0.5, 0.875, 1.0, 0.75, 1.0, 0.75, 0.5, 0.75, 0.5, 0.75, 1.0, 0.625, 1.0, 0.625, 0.5, 0.625, 0.5, 0.625, 1.0, 0.5, 1.0, 0.5, 0.5, 0.5, 0.5, 0.5, 1.0, 0.375, 1.0, 0.375, 0.5, 0.375, 0.5, 0.375, 1.0, 0.25, 1.0, 0.25, 0.5, 0.4197, 0.4197, 0.25, 0.49, 0.08029, 0.4197, 0.01, 0.25, 0.08029, 0.08029, 0.25, 0.01, 0.4197, 0.08029, 0.49, 0.25, 0.25, 0.5, 0.25, 1.0, 0.125, 1.0, 0.125, 0.5, 0.125, 0.5, 0.125, 1.0, 0.0, 1.0, 0.0, 0.5, 0.75, 0.49, 0.9197, 0.4197, 0.99, 0.25, 0.9197, 0.08029, 0.75, 0.01, 0.5803, 0.08029, 0.51, 0.25, 0.5803, 0.4197, 1.0, 0.5, 1.0, 1.0, 0.875, 1.0, 0.875, 0.5, 0.875, 0.5, 0.875, 1.0, 0.75, 1.0, 0.75, 0.5, 0.75, 0.5, 0.75, 1.0, 0.625, 1.0, 0.625, 0.5, 0.625, 0.5, 0.625, 1.0, 0.5, 1.0, 0.5, 0.5, 0.5, 0.5, 0.5, 1.0, 0.375, 1.0, 0.375, 0.5, 0.375, 0.5, 0.375, 1.0, 0.25, 1.0, 0.25, 0.5, 0.4197, 0.4197, 0.25, 0.49, 0.08029, 0.4197, 0.01, 0.25, 0.08029, 0.08029, 0.25, 0.01, 0.4197, 0.08029, 0.49, 0.25, 0.25, 0.5, 0.25, 1.0, 0.125, 1.0, 0.125, 0.5, 0.125, 0.5, 0.125, 1.0, 0.0, 1.0, 0.0, 0.5, 0.75, 0.49, 0.9197, 0.4197, 0.99, 0.25, 0.9197, 0.08029, 0.75, 0.01, 0.5803, 0.08029, 0.51, 0.25, 0.5803, 0.4197, 1.0, 0.5, 1.0, 1.0, 0.875, 1.0, 0.875, 0.5, 0.875, 0.5, 0.875, 1.0, 0.75, 1.0, 0.75, 0.5, 0.75, 0.5, 0.75, 1.0, 0.625, 1.0, 0.625, 0.5, 0.625, 0.5, 0.625, 1.0, 0.5, 1.0, 0.5, 0.5, 0.5, 0.5, 0.5, 1.0, 0.375, 1.0, 0.375, 0.5, 0.375, 0.5, 0.375, 1.0, 0.25, 1.0, 0.25, 0.5, 0.4197, 0.4197, 0.25, 0.49, 0.08029, 0.4197, 0.01, 0.25, 0.08029, 0.08029, 0.25, 0.01, 0.4197, 0.08029, 0.49, 0.25, 0.25, 0.5, 0.25, 1.0, 0.125, 1.0, 0.125, 0.5, 0.125, 0.5, 0.125, 1.0, 0.0, 1.0, 0.0, 0.5, 0.75, 0.49, 0.9197, 0.4197, 0.99, 0.25, 0.9197, 0.08029, 0.75, 0.01, 0.5803, 0.08029, 0.51, 0.25, 0.5803, 0.4197, 1.0, 0.5, 1.0, 1.0, 0.875, 1.0, 0.875, 0.5, 0.875, 0.5, 0.875, 1.0, 0.75, 1.0, 0.75, 0.5, 0.75, 0.5, 0.75, 1.0, 0.625, 1.0, 0.625, 0.5, 0.625, 0.5, 0.625, 1.0, 0.5, 1.0, 0.5, 0.5, 0.5, 0.5, 0.5, 1.0, 0.375, 1.0, 0.375, 0.5, 0.375, 0.5, 0.375, 1.0, 0.25, 1.0, 0.25, 0.5, 0.4197, 0.4197, 0.25, 0.49, 0.08029, 0.4197, 0.01, 0.25, 0.08029, 0.08029, 0.25, 0.01, 0.4197, 0.08029, 0.49, 0.25, 0.25, 0.5, 0.25, 1.0, 0.125, 1.0, 0.125, 0.5, 0.125, 0.5, 0.125, 1.0, 0.0, 1.0, 0.0, 0.5, 0.75, 0.49, 0.9197, 0.4197, 0.99, 0.25, 0.9197, 0.08029, 0.75, 0.01, 0.5803, 0.08029, 0.51, 0.25, 0.5803, 0.4197, 1.0, 0.5, 1.0, 1.0, 0.875, 1.0, 0.875, 0.5, 0.875, 0.5, 0.875, 1.0, 0.75, 1.0, 0.75, 0.5, 0.75, 0.5, 0.75, 1.0, 0.625, 1.0, 0.625, 0.5, 0.625, 0.5, 0.625, 1.0, 0.5, 1.0, 0.5, 0.5, 0.5, 0.5, 0.5, 1.0, 0.375, 1.0, 0.375, 0.5, 0.375, 0.5, 0.375, 1.0, 0.25, 1.0, 0.25, 0.5, 0.4197, 0.4197, 0.25, 0.49, 0.08029, 0.4197, 0.01, 0.25, 0.08029, 0.08029, 0.25, 0.01, 0.4197, 0.08029, 0.49, 0.25, 0.25, 0.5, 0.25, 1.0, 0.125, 1.0, 0.125, 0.5, 0.125, 0.5, 0.125, 1.0, 0.0, 1.0, 0.0, 0.5, 0.75, 0.49, 0.9197, 0.4197, 0.99, 0.25, 0.9197, 0.08029, 0.75, 0.01, 0.5803, 0.08029, 0.51, 0.25, 0.5803, 0.4197])
me_cylinder_001.materials.append(mat_pod_dark)
me_cylinder_001.update()
me_cylinder_013 = bpy.data.meshes.new('Cylinder.013')
me_cylinder_013.from_pydata([(1.728, 0.2326, 0.661), (0.5776, 0.5426, 1.491), (1.703, 0.1945, 0.6405), (0.5525, 0.5045, 1.471), (1.675, 0.2019, 0.5995), (0.5249, 0.5119, 1.429), (1.672, 0.2474, 0.579), (0.5224, 0.5574, 1.409), (1.697, 0.2855, 0.5995), (0.5475, 0.5955, 1.429), (1.725, 0.2781, 0.6405), (0.5751, 0.5881, 1.471), (1.728, -0.2326, 0.661), (0.5776, -0.5426, 1.491), (1.725, -0.2781, 0.6405), (0.5751, -0.5881, 1.471), (1.697, -0.2855, 0.5995), (0.5475, -0.5955, 1.429), (1.672, -0.2474, 0.579), (0.5224, -0.5574, 1.409), (1.675, -0.2019, 0.5995), (0.5249, -0.5119, 1.429), (1.703, -0.1945, 0.6405), (0.5525, -0.5045, 1.471)], [], [(0, 1, 3, 2), (2, 3, 5, 4), (4, 5, 7, 6), (6, 7, 9, 8), (3, 1, 11, 9, 7, 5), (8, 9, 11, 10), (10, 11, 1, 0), (0, 2, 4, 6, 8, 10), (12, 13, 15, 14), (14, 15, 17, 16), (16, 17, 19, 18), (18, 19, 21, 20), (15, 13, 23, 21, 19, 17), (20, 21, 23, 22), (22, 23, 13, 12), (12, 14, 16, 18, 20, 22)])
_uv = me_cylinder_013.uv_layers.new(name='UVMap')
_uv.uv.foreach_set('vector', [1.0, 0.5, 1.0, 1.0, 0.8333, 1.0, 0.8333, 0.5, 0.8333, 0.5, 0.8333, 1.0, 0.6667, 1.0, 0.6667, 0.5, 0.6667, 0.5, 0.6667, 1.0, 0.5, 1.0, 0.5, 0.5, 0.5, 0.5, 0.5, 1.0, 0.3333, 1.0, 0.3333, 0.5, 0.4578, 0.37, 0.25, 0.49, 0.04215, 0.37, 0.04215, 0.13, 0.25, 0.01, 0.4578, 0.13, 0.3333, 0.5, 0.3333, 1.0, 0.1667, 1.0, 0.1667, 0.5, 0.1667, 0.5, 0.1667, 1.0, -8.941e-08, 1.0, -8.941e-08, 0.5, 0.75, 0.49, 0.9578, 0.37, 0.9578, 0.13, 0.75, 0.01, 0.5422, 0.13, 0.5422, 0.37, 1.0, 0.5, 1.0, 1.0, 0.8333, 1.0, 0.8333, 0.5, 0.8333, 0.5, 0.8333, 1.0, 0.6667, 1.0, 0.6667, 0.5, 0.6667, 0.5, 0.6667, 1.0, 0.5, 1.0, 0.5, 0.5, 0.5, 0.5, 0.5, 1.0, 0.3333, 1.0, 0.3333, 0.5, 0.4578, 0.37, 0.25, 0.49, 0.04215, 0.37, 0.04215, 0.13, 0.25, 0.01, 0.4578, 0.13, 0.3333, 0.5, 0.3333, 1.0, 0.1667, 1.0, 0.1667, 0.5, 0.1667, 0.5, 0.1667, 1.0, -8.941e-08, 1.0, -8.941e-08, 0.5, 0.75, 0.49, 0.9578, 0.37, 0.9578, 0.13, 0.75, 0.01, 0.5422, 0.13, 0.5422, 0.37])
me_cylinder_013.materials.append(mat_skin_accent)
me_cylinder_013.update()
me_cube = bpy.data.meshes.new('Cube')
me_cube.from_pydata([(-2.743, -0.08, 0.7924), (-2.755, -0.08, 1.112), (-2.743, 0.08, 0.7924), (-2.755, 0.08, 1.112), (0.5546, -0.08, 0.9078), (0.5434, -0.08, 1.228), (0.5546, 0.08, 0.9078), (0.5434, 0.08, 1.228)], [], [(0, 1, 3, 2), (2, 3, 7, 6), (6, 7, 5, 4), (4, 5, 1, 0), (2, 6, 4, 0), (7, 3, 1, 5)])
_uv = me_cube.uv_layers.new(name='UVMap')
_uv.uv.foreach_set('vector', [0.375, 0.0, 0.625, 0.0, 0.625, 0.25, 0.375, 0.25, 0.375, 0.25, 0.625, 0.25, 0.625, 0.5, 0.375, 0.5, 0.375, 0.5, 0.625, 0.5, 0.625, 0.75, 0.375, 0.75, 0.375, 0.75, 0.625, 0.75, 0.625, 1.0, 0.375, 1.0, 0.125, 0.5, 0.375, 0.5, 0.375, 0.75, 0.125, 0.75, 0.625, 0.5, 0.875, 0.5, 0.875, 0.75, 0.625, 0.75])
me_cube.materials.append(mat_skin_accent)
me_cube.update()

# ---- objects
ob_thorax__skin_primary = bpy.data.objects.new('Thorax__Skin_Primary', me_sphere)
ob_abdomen1__skin_primary = bpy.data.objects.new('Abdomen1__Skin_Primary', me_sphere_001)
ob_abdomen2__skin_primary = bpy.data.objects.new('Abdomen2__Skin_Primary', me_sphere_002)
ob_abdomen3__skin_primary = bpy.data.objects.new('Abdomen3__Skin_Primary', me_sphere_003)
ob_head__skin_secondary = bpy.data.objects.new('Head__Skin_Secondary', me_sphere_004)
ob_belly__skin_secondary = bpy.data.objects.new('Belly__Skin_Secondary', me_sphere_005)
ob_canopy__pod_glass = bpy.data.objects.new('Canopy__Pod_Glass', me_icosphere)
ob_drill__pod_drill = bpy.data.objects.new('Drill__Pod_Drill', me_cone)
ob_drillcollar__pod_dark = bpy.data.objects.new('DrillCollar__Pod_Dark', me_cylinder)
ob_mandibles__skin_secondary = bpy.data.objects.new('Mandibles__Skin_Secondary', me_cone_003)
ob_nozzles__pod_dark = bpy.data.objects.new('Nozzles__Pod_Dark', me_cone_005)
ob_legs__pod_dark = bpy.data.objects.new('Legs__Pod_Dark', me_cylinder_001)
ob_antennae__skin_accent = bpy.data.objects.new('Antennae__Skin_Accent', me_cylinder_013)
ob_trim__skin_accent = bpy.data.objects.new('Trim__Skin_Accent', me_cube)

# ---- transforms, parenting, visibility, modifiers, constraints
ob_thorax__skin_primary.location = (0.0, 0.0, 0.0)
ob_abdomen1__skin_primary.location = (0.0, 0.0, 0.0)
ob_abdomen2__skin_primary.location = (0.0, 0.0, 0.0)
ob_abdomen3__skin_primary.location = (0.0, 0.0, 0.0)
ob_head__skin_secondary.location = (0.0, 0.0, 0.0)
ob_belly__skin_secondary.location = (0.0, 0.0, 0.0)
ob_canopy__pod_glass.location = (0.0, 0.0, 0.0)
ob_drill__pod_drill.location = (2.45, 0.0, -0.1)
ob_drillcollar__pod_dark.location = (0.0, 0.0, 0.0)
ob_mandibles__skin_secondary.location = (0.0, 0.0, 0.0)
ob_nozzles__pod_dark.location = (0.0, 0.0, 0.0)
ob_legs__pod_dark.location = (0.0, 0.0, 0.0)
ob_antennae__skin_accent.location = (0.0, 0.0, 0.0)
ob_trim__skin_accent.location = (0.0, 0.0, 0.0)

# ---- collection membership
scene.collection.objects.link(ob_thorax__skin_primary)
scene.collection.objects.link(ob_abdomen1__skin_primary)
scene.collection.objects.link(ob_abdomen2__skin_primary)
scene.collection.objects.link(ob_abdomen3__skin_primary)
scene.collection.objects.link(ob_head__skin_secondary)
scene.collection.objects.link(ob_belly__skin_secondary)
scene.collection.objects.link(ob_canopy__pod_glass)
scene.collection.objects.link(ob_drill__pod_drill)
scene.collection.objects.link(ob_drillcollar__pod_dark)
scene.collection.objects.link(ob_mandibles__skin_secondary)
scene.collection.objects.link(ob_nozzles__pod_dark)
scene.collection.objects.link(ob_legs__pod_dark)
scene.collection.objects.link(ob_antennae__skin_accent)
scene.collection.objects.link(ob_trim__skin_accent)

# ---- scene / render settings (as saved in the file)
scene.frame_start = 1; scene.frame_end = 250; scene.frame_set(1)
scene.render.engine = 'BLENDER_EEVEE_NEXT'
bpy.context.view_layer.update()

# ---- added for rendering (the .blend has no active camera and no usable light): camera, sun + grey world if the file has none
cam_auto = bpy.data.cameras.new('AutoCamera')
cam_auto.lens = 50.0
cam_auto.sensor_width = 36.0
cam_auto.clip_end = 1000.0
ob_auto_camera = bpy.data.objects.new('AutoCamera', cam_auto)
scene.collection.objects.link(ob_auto_camera)
ob_auto_camera.location = (7.73187, -9.21524, 6.15845)
ob_auto_camera.rotation_euler = (1.09748, -7.21219e-08, 0.694738)
scene.camera = ob_auto_camera
light_auto_sun = bpy.data.lights.new('AutoSun', 'SUN')
light_auto_sun.energy = 3.0
light_auto_sun.angle = 0.0523599
ob_auto_sun = bpy.data.objects.new('AutoSun', light_auto_sun)
scene.collection.objects.link(ob_auto_sun)
ob_auto_sun.rotation_euler = (0.872665, 0.174533, 0.523599)
if scene.world is None:
    world_auto = bpy.data.worlds.new('AutoWorld')
    world_auto.color = (0.3, 0.3, 0.3)
    scene.world = world_auto
bpy.context.view_layer.update()
